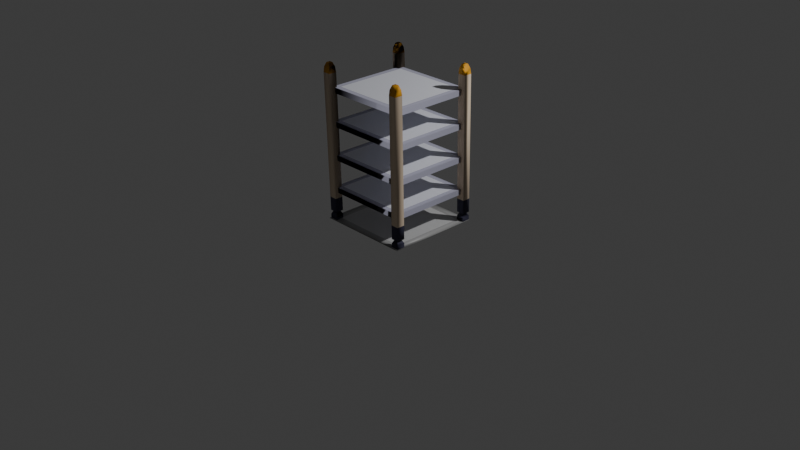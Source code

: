 # Source: Entities.blend  (saved by Blender 4.5.91; exported with 4.5.12 LTS)
import bpy
from mathutils import Matrix  # noqa: F401  (used for matrix-valued properties, if any)

bpy.ops.wm.read_factory_settings(use_empty=True)
scene = bpy.context.scene
scene.name = 'Scene'

# ---- collections
col_collection = bpy.data.collections.new('Collection'); scene.collection.children.link(col_collection)

# ---- materials (node trees are filled in below, after node groups)
mat_material_005 = bpy.data.materials.new('Material.005')
mat_material_004 = bpy.data.materials.new('Material.004')
mat_shelf___pillar = bpy.data.materials.new('Shelf - pillar')
mat_shelf___pillar.alpha_threshold = 0.0
mat_shelf___pillar.roughness = 0.5
mat_shelf___pillar.line_color = (0.0, 0.0, 0.0, 1.0)
mat_shelf___pillar_cap = bpy.data.materials.new('Shelf - pillar cap')
mat_rubber_material = bpy.data.materials.new('Rubber Material')
mat_shelf__outer = bpy.data.materials.new('Shelf- outer')
mat_shelf___main = bpy.data.materials.new('Shelf - main')

# ---- material node trees
mat_material_005.use_nodes = True; mat_material_005.node_tree.nodes.clear()
_N = mat_material_005.node_tree.nodes; _L = mat_material_005.node_tree.links
n0 = _N.new('ShaderNodeBsdfPrincipled'); n0.name = 'Principled BSDF'; n0.location = (-241, 146)
n0.inputs[0].default_value = (0.6, 0.6, 0.6, 1.0)
n0.inputs[1].default_value = 0.05
n1 = _N.new('ShaderNodeOutputMaterial'); n1.name = 'Material Output'; n1.location = (200, 100)
_L.new(n0.outputs[0], n1.inputs[0])
n1.is_active_output = True
mat_material_004.use_nodes = True; mat_material_004.node_tree.nodes.clear()
_N = mat_material_004.node_tree.nodes; _L = mat_material_004.node_tree.links
n0 = _N.new('ShaderNodeBsdfPrincipled'); n0.name = 'Principled BSDF'; n0.location = (-200, 100)
n0.inputs[0].default_value = (0.4, 0.4, 0.4, 1.0)
n0.inputs[1].default_value = 0.05
n1 = _N.new('ShaderNodeOutputMaterial'); n1.name = 'Material Output'; n1.location = (200, 100)
_L.new(n0.outputs[0], n1.inputs[0])
n1.is_active_output = True
mat_shelf___pillar.use_nodes = True; mat_shelf___pillar.node_tree.nodes.clear()
_N = mat_shelf___pillar.node_tree.nodes; _L = mat_shelf___pillar.node_tree.links
n0 = _N.new('ShaderNodeOutputMaterial'); n0.name = 'Material Output'; n0.location = (200, 100)
n1 = _N.new('ShaderNodeBsdfPrincipled'); n1.name = 'Principled BSDF'; n1.location = (-200, 100)
n1.inputs[0].default_value = (0.8, 0.645, 0.48, 1.0)
n1.inputs[1].default_value = 0.1
n1.inputs[2].default_value = 0.7
n1.inputs[3].default_value = 1.45
_L.new(n1.outputs[0], n0.inputs[0])
n0.is_active_output = True
mat_shelf___pillar_cap.use_nodes = True; mat_shelf___pillar_cap.node_tree.nodes.clear()
_N = mat_shelf___pillar_cap.node_tree.nodes; _L = mat_shelf___pillar_cap.node_tree.links
n0 = _N.new('ShaderNodeBsdfPrincipled'); n0.name = 'Principled BSDF'; n0.location = (-200, 100)
n0.inputs[0].default_value = (0.8001, 0.3788, 0.01281, 1.0)
n0.inputs[1].default_value = 0.1
n0.inputs[2].default_value = 0.7
n0.inputs[20].default_value = 0.0
n0.inputs[25].default_value = 1.0
n0.inputs[26].default_value = (1.0, 0.4196, 0.0, 1.0)
n1 = _N.new('ShaderNodeOutputMaterial'); n1.name = 'Material Output'; n1.location = (200, 100)
_L.new(n0.outputs[0], n1.inputs[0])
n1.is_active_output = True
mat_rubber_material.use_nodes = True; mat_rubber_material.node_tree.nodes.clear()
_N = mat_rubber_material.node_tree.nodes; _L = mat_rubber_material.node_tree.links
n0 = _N.new('ShaderNodeBsdfPrincipled'); n0.name = 'Principled BSDF'; n0.location = (-200, 100)
n0.inputs[0].default_value = (0.0473, 0.04694, 0.08952, 1.0)
n0.inputs[1].default_value = 0.1
n0.inputs[2].default_value = 0.8
n1 = _N.new('ShaderNodeOutputMaterial'); n1.name = 'Material Output'; n1.location = (200, 100)
_L.new(n0.outputs[0], n1.inputs[0])
n1.is_active_output = True
mat_shelf__outer.use_nodes = True; mat_shelf__outer.node_tree.nodes.clear()
_N = mat_shelf__outer.node_tree.nodes; _L = mat_shelf__outer.node_tree.links
n0 = _N.new('ShaderNodeBsdfPrincipled'); n0.name = 'Principled BSDF'; n0.location = (-200, 100)
n0.inputs[0].default_value = (0.481, 0.48, 0.6, 1.0)
n0.inputs[1].default_value = 0.1
n0.inputs[2].default_value = 0.8
n1 = _N.new('ShaderNodeOutputMaterial'); n1.name = 'Material Output'; n1.location = (200, 100)
_L.new(n0.outputs[0], n1.inputs[0])
n1.is_active_output = True
mat_shelf___main.use_nodes = True; mat_shelf___main.node_tree.nodes.clear()
_N = mat_shelf___main.node_tree.nodes; _L = mat_shelf___main.node_tree.links
n0 = _N.new('ShaderNodeBsdfPrincipled'); n0.name = 'Principled BSDF'; n0.location = (-200, 100)
n0.inputs[0].default_value = (0.81, 0.8229, 0.9, 1.0)
n0.inputs[2].default_value = 0.8
n1 = _N.new('ShaderNodeOutputMaterial'); n1.name = 'Material Output'; n1.location = (200, 100)
_L.new(n0.outputs[0], n1.inputs[0])
n1.is_active_output = True

# ---- world
world_world = bpy.data.worlds.new('World'); scene.world = world_world
world_world.use_nodes = True; world_world.node_tree.nodes.clear()
_N = world_world.node_tree.nodes; _L = world_world.node_tree.links
n0 = _N.new('ShaderNodeOutputWorld'); n0.name = 'World Output'; n0.location = (200, 100)
n1 = _N.new('ShaderNodeBackground'); n1.name = 'Background'; n1.location = (-200, 100)
n1.inputs[0].default_value = (0.05088, 0.05088, 0.05088, 1.0)
_L.new(n1.outputs[0], n0.inputs[0])
n0.is_active_output = True
world_world.color = (0.05088, 0.05088, 0.05088)
world_world.sun_shadow_jitter_overblur = 0.0

# ---- cameras
cam_camera = bpy.data.cameras.new('Camera')
cam_camera.clip_end = 100.0
cam_camera.ortho_scale = 7.314

# ---- lights
light_light = bpy.data.lights.new('Light', 'POINT')
light_light.energy = 1000.0
light_light.shadow_soft_size = 0.1

# ---- meshes
me_floor_large = bpy.data.meshes.new('floor-large')
me_floor_large.from_pydata([(1.0, 1.0, 0.0), (1.0, -1.0, 2.406e-16), (-1.0, 1.0, 0.0), (-1.0, -1.0, 2.406e-16), (0.8261, 0.8261, 0.00125), (-0.8261, 0.8261, 0.00625), (0.8261, -0.8261, 0.00625), (-0.8261, -0.8261, 0.00625)], [], [(5, 6, 4), (6, 5, 7), (4, 2, 5), (6, 0, 4), (7, 1, 6), (5, 3, 7), (4, 0, 2), (6, 1, 0), (7, 3, 1), (5, 2, 3), (2, 0, 1, 3)])
me_floor_large.polygons.foreach_set('use_smooth', [True] * 11)
me_floor_large.polygons.foreach_set('material_index', [0, 0, 1, 1, 1, 1, 1, 1, 1, 1, 1])
_uv = me_floor_large.uv_layers.new(name='UVMap')
_uv.uv.foreach_set('vector', [0.05906, 0.9409, 0.9409, 0.05906, 0.9409, 0.9409, 0.9409, 0.05906, 0.05906, 0.9409, 0.05906, 0.05906, 0.9409, 0.9409, 0.0, 1.0, 0.05906, 0.9409, 0.9409, 0.05906, 1.0, 1.0, 0.9409, 0.9409, 0.05906, 0.05906, 1.0, 0.0, 0.9409, 0.05906, 0.05906, 0.9409, 0.0, 0.0, 0.05906, 0.05906, 0.9409, 0.9409, 1.0, 1.0, 0.0, 1.0, 0.9409, 0.05906, 1.0, 0.0, 1.0, 1.0, 0.05906, 0.05906, 0.0, 0.0, 1.0, 0.0, 0.05906, 0.9409, 0.0, 1.0, 0.0, 0.0, 0.0, 1.0, 1.0, 1.0, 1.0, 0.0, 0.0, 0.0])
me_floor_large.materials.append(mat_material_005)
me_floor_large.materials.append(mat_material_004)
me_floor_large.update()
me_floor_large.normals_split_custom_set([tuple(v) for v in zip(*[iter([-0.01196, 0.01498, 0.9998, 0.01337, -0.01305, 0.9998, 0.002362, 0.005067, 1.0, 0.01337, -0.01305, 0.9998, -0.01196, 0.01498, 0.9998, -0.01347, -0.01347, 0.9998, 0.002362, 0.005067, 1.0, -0.6878, 0.7259, -0.007534, -0.01196, 0.01498, 0.9998, 0.01337, -0.01305, 0.9998, 0.6306, 0.7761, 0.003894, 0.002362, 0.005067, 1.0, -0.01347, -0.01347, 0.9998, 0.7071, -0.7071, -0.007718, 0.01337, -0.01305, 0.9998, -0.01196, 0.01498, 0.9998, -0.7071, -0.7071, -0.007718, -0.01347, -0.01347, 0.9998, 0.002362, 0.005067, 1.0, 0.6306, 0.7761, 0.003894, -0.6878, 0.7259, -0.007534, 0.01337, -0.01305, 0.9998, 0.7071, -0.7071, -0.007718, 0.6306, 0.7761, 0.003894, -0.01347, -0.01347, 0.9998, -0.7071, -0.7071, -0.007718, 0.7071, -0.7071, -0.007718, -0.01196, 0.01498, 0.9998, -0.6878, 0.7259, -0.007534, -0.7071, -0.7071, -0.007718, -0.6878, 0.7259, -0.007534, 0.6306, 0.7761, 0.003894, 0.7071, -0.7071, -0.007718, -0.7071, -0.7071, -0.007718])] * 3)])
me_scene_001 = bpy.data.meshes.new('Scene.001')
me_scene_001.from_pydata([(86.28, 275.4, -90.63), (86.28, 275.4, -77.47), (73.12, 275.4, -90.63), (76.13, 283.1, -80.55), (87.01, 15.0, 89.23), (87.01, 15.0, 74.23), (72.01, 15.0, 89.23), (72.01, 15.0, 74.23), (71.02, 15.0, -84.89), (71.02, 15.0, -69.89), (84.3, 283.1, 78.57), (86.02, 15.0, -84.89), (86.02, 15.0, -69.89), (77.12, 283.1, 78.57), (77.12, 283.1, 71.39), (87.28, 275.4, 68.49), (72.01, 7.5, 74.23), (87.01, 7.5, 74.23), (75.76, 15.0, 77.98), (83.26, 15.0, 77.98), (72.01, 0.0, 74.23), (72.01, 0.0, 89.23), (72.01, 7.5, 89.23), (87.01, 0.0, 74.23), (87.01, 7.5, 89.23), (87.01, 0.0, 89.23), (83.26, 15.0, 85.48), (75.76, 15.0, 85.48), (71.02, 7.5, -84.89), (86.02, 7.5, -84.89), (74.77, 15.0, -81.14), (82.27, 15.0, -81.14), (86.02, 7.5, -69.89), (71.02, 7.5, -69.89), (82.27, 15.0, -73.64), (74.77, 15.0, -73.64), (86.02, -5.615e-07, -69.89), (71.02, -5.615e-07, -69.89), (86.02, -5.615e-07, -84.89), (71.02, -5.615e-07, -84.89), (70.12, 120.0, -70.03), (70.12, 110.0, 70.03), (70.12, 60.0, -70.03), (70.12, 50.0, -70.03), (70.12, 170.0, 70.03), (70.12, 180.0, 70.03), (70.12, 170.0, -70.03), (70.12, 180.0, -70.03), (70.12, 240.0, 70.03), (70.12, 240.0, -70.03), (-87.28, 275.4, -91.3), (-87.28, 275.4, -78.14), (-74.11, 275.4, -91.3), (-77.12, 283.1, -81.22), (-87.01, 15.0, 89.23), (-87.01, 15.0, 74.23), (-72.01, 15.0, 89.23), (-72.01, 15.0, 74.23), (-72.01, 15.0, -85.56), (-72.01, 15.0, -70.56), (-87.28, 275.4, 68.49), (-84.3, 283.1, 78.57), (-87.01, 15.0, -85.56), (-87.01, 15.0, -70.56), (-74.11, 275.4, 81.65), (-74.11, 275.4, 68.49), (-72.01, 7.5, 74.23), (-87.01, 7.5, 74.23), (-75.76, 15.0, 77.98), (-83.26, 15.0, 77.98), (-72.01, 7.629e-06, 74.23), (-72.01, 7.629e-06, 89.23), (-72.01, 7.5, 89.23), (-87.01, 7.629e-06, 74.23), (-87.01, 7.5, 89.23), (-87.01, 7.629e-06, 89.23), (-83.26, 15.0, 85.48), (-75.76, 15.0, 85.48), (-72.01, 7.5, -85.56), (-87.01, 7.5, -85.56), (-75.76, 15.0, -81.81), (-83.26, 15.0, -81.81), (-87.01, 7.5, -70.56), (-72.01, 7.5, -70.56), (-83.26, 15.0, -74.31), (-75.76, 15.0, -74.31), (-87.01, 7.154e-06, -70.56), (-72.01, 7.154e-06, -70.56), (-87.01, 7.154e-06, -85.56), (-72.01, 7.154e-06, -85.56), (-70.12, 120.0, -70.03), (-70.12, 110.0, -70.03), (-70.12, 120.0, 70.03), (-70.12, 110.0, 70.03), (70.12, 120.0, 70.03), (70.12, 110.0, -70.03), (-70.12, 60.0, -70.03), (-70.12, 50.0, -70.03), (-70.12, 60.0, 70.03), (-70.12, 50.0, 70.03), (70.12, 60.0, 70.03), (70.12, 50.0, 70.03), (-70.12, 170.0, 70.03), (-70.12, 180.0, 70.03), (-70.12, 170.0, -70.03), (-70.12, 180.0, -70.03), (70.12, 230.0, -70.03), (70.12, 230.0, 70.03), (-70.12, 230.0, 70.03), (-70.12, 240.0, 70.03), (-70.12, 230.0, -70.03), (-70.12, 240.0, -70.03), (74.11, 275.4, 81.65), (74.11, 275.4, 68.49), (84.3, 283.1, 71.39), (87.28, 275.4, 81.65), (83.31, 283.1, -87.73), (76.13, 283.1, -87.73), (73.12, 275.4, -77.47), (83.31, 283.1, -80.55), (-77.12, 283.1, 71.39), (-77.12, 283.1, 78.57), (-84.3, 283.1, 71.39), (-87.28, 275.4, 81.65), (-84.3, 283.1, -88.4), (-77.12, 283.1, -88.4), (-74.11, 275.4, -78.14), (-84.3, 283.1, -81.22), (-87.12, 40.34, 88.59), (-72.12, 40.34, 73.59), (-72.12, 40.34, 88.59), (-87.12, 40.34, 73.59), (72.12, 40.34, 88.59), (87.12, 40.34, 73.59), (87.12, 40.34, 88.59), (72.12, 40.34, 73.59), (-72.12, 40.34, -86.2), (-72.12, 40.34, -71.2), (-87.12, 40.34, -71.2), (-87.12, 40.34, -86.2), (71.13, 40.34, -85.54), (71.13, 40.34, -70.54), (86.13, 40.34, -70.54), (86.13, 40.34, -85.54), (72.15, 265.8, -91.28), (72.15, 265.8, -76.28), (87.15, 265.8, -76.28), (87.15, 265.8, -91.28), (-73.15, 265.8, -91.94), (-73.15, 265.8, -76.94), (-88.15, 265.8, -76.94), (-88.15, 265.8, -91.94), (-88.15, 265.8, 82.84), (-73.15, 265.8, 67.84), (-73.15, 265.8, 82.84), (-88.15, 265.8, 67.84), (73.15, 265.8, 82.84), (88.15, 265.8, 67.84), (88.15, 265.8, 82.84), (73.15, 265.8, 67.84), (80.09, 120.0, -80.0), (80.09, 120.0, 80.0), (-80.09, 120.0, -80.0), (-80.09, 120.0, 80.0), (80.09, 180.0, -80.0), (-80.09, 180.0, -80.0), (80.09, 240.0, 80.0), (80.09, 240.0, -80.0), (-80.09, 240.0, 80.0), (-80.09, 240.0, -80.0), (80.09, 60.0, -80.0), (80.09, 60.0, 80.0), (-80.09, 60.0, 80.0), (-80.09, 50.0, -80.0), (-80.09, 50.0, 80.0), (80.09, 110.0, 80.0), (80.09, 110.0, -80.0), (-80.09, 110.0, -80.0), (-80.09, 110.0, 80.0), (80.09, 170.0, 80.0), (-80.09, 170.0, 80.0), (-80.09, 170.0, -80.0), (80.09, 170.0, -80.0), (80.09, 180.0, 80.0), (-80.09, 180.0, 80.0), (80.09, 230.0, 80.0), (-80.09, 230.0, 80.0), (-80.09, 230.0, -80.0), (80.09, 230.0, -80.0), (80.09, 50.0, -80.0), (-80.09, 60.0, -80.0), (80.09, 50.0, 80.0), (80.09, 120.0, -80.0), (80.09, 120.0, 80.0), (-80.09, 120.0, -80.0), (-80.09, 120.0, 80.0), (80.09, 180.0, -80.0), (-80.09, 180.0, -80.0), (80.09, 240.0, 80.0), (80.09, 240.0, -80.0), (-80.09, 240.0, 80.0), (-80.09, 240.0, -80.0), (80.09, 60.0, -80.0), (80.09, 60.0, 80.0), (-80.09, 60.0, 80.0), (-80.09, 50.0, -80.0), (-80.09, 50.0, 80.0), (80.09, 110.0, 80.0), (80.09, 110.0, -80.0), (-80.09, 110.0, -80.0), (-80.09, 110.0, 80.0), (80.09, 170.0, 80.0), (-80.09, 170.0, 80.0), (-80.09, 170.0, -80.0), (80.09, 170.0, -80.0), (80.09, 180.0, 80.0), (-80.09, 180.0, 80.0), (80.09, 230.0, 80.0), (-80.09, 230.0, 80.0), (-80.09, 230.0, -80.0), (80.09, 230.0, -80.0), (80.09, 50.0, -80.0), (-80.09, 60.0, -80.0), (80.09, 50.0, 80.0)], [], [(74, 72, 77), (61, 121, 120), (84, 85, 80), (29, 36, 38), (140, 11, 8), (135, 5, 7), (129, 57, 55), (79, 78, 89), (146, 118, 145), (126, 149, 148), (10, 14, 13), (151, 150, 51), (4, 7, 5), (34, 30, 35), (32, 35, 33), (112, 159, 156), (8, 12, 9), (44, 104, 46), (126, 148, 52), (81, 80, 78), (22, 18, 16), (134, 5, 133), (24, 19, 26), (35, 28, 33), (66, 67, 69), (67, 74, 76), (76, 77, 68), (147, 1, 146), (89, 78, 83), (70, 73, 67), (160, 175, 176), (10, 114, 14), (20, 17, 23), (39, 33, 28), (58, 59, 63), (41, 91, 95), (4, 6, 7), (164, 179, 182), (134, 4, 5), (29, 39, 28), (92, 40, 90), (84, 80, 81), (176, 162, 160), (24, 17, 19), (167, 185, 188), (112, 113, 159), (170, 173, 190), (81, 78, 79), (24, 27, 22), (75, 73, 70), (116, 3, 119), (25, 20, 23), (150, 149, 126), (158, 112, 156), (136, 58, 62), (83, 82, 86), (72, 74, 75), (16, 19, 17), (22, 20, 21), (118, 144, 145), (33, 36, 32), (54, 55, 57), (85, 83, 78), (64, 154, 153), (22, 25, 24), (164, 181, 165), (22, 27, 18), (82, 83, 85), (79, 82, 84), (128, 131, 55), (29, 34, 32), (30, 29, 28), (77, 72, 66), (67, 73, 75), (152, 154, 64), (39, 36, 37), (17, 25, 23), (99, 43, 101), (151, 51, 50), (89, 87, 86), (72, 71, 70), (26, 18, 27), (167, 187, 169), (79, 89, 88), (184, 179, 183), (35, 30, 28), (79, 88, 86), (45, 105, 103), (29, 32, 36), (107, 110, 106), (129, 55, 131), (174, 190, 173), (32, 34, 35), (169, 186, 168), (140, 143, 11), (74, 77, 76), (61, 120, 122), (165, 180, 184), (8, 11, 12), (178, 161, 163), (168, 185, 166), (66, 69, 68), (146, 1, 118), (162, 178, 163), (34, 31, 30), (100, 96, 98), (135, 133, 5), (191, 170, 171), (67, 76, 69), (13, 113, 112), (14, 15, 113), (10, 15, 114), (3, 2, 118), (13, 115, 10), (3, 1, 119), (117, 0, 2), (119, 0, 116), (121, 64, 65), (120, 65, 60), (61, 122, 60), (53, 126, 52), (121, 61, 123), (53, 127, 51), (125, 52, 50), (127, 124, 50), (124, 127, 53), (30, 35, 31), (85, 80, 81), (54, 56, 130), (152, 155, 131), (130, 56, 57), (153, 129, 131), (4, 132, 6), (158, 133, 157), (132, 7, 6), (159, 133, 135), (148, 136, 139), (63, 59, 137), (62, 63, 138), (137, 59, 58), (141, 8, 9), (11, 142, 12), (12, 141, 9), (144, 143, 140), (2, 147, 144), (145, 140, 141), (143, 146, 142), (142, 145, 141), (52, 148, 151), (138, 137, 149), (139, 138, 150), (149, 137, 136), (65, 153, 155), (123, 60, 155), (128, 130, 154), (154, 130, 129), (113, 157, 159), (115, 157, 15), (134, 156, 132), (156, 135, 132), (174, 171, 172), (76, 68, 69), (147, 0, 1), (89, 83, 87), (70, 67, 66), (160, 161, 175), (20, 16, 17), (39, 37, 33), (58, 63, 62), (164, 183, 179), (29, 38, 39), (176, 177, 162), (167, 166, 185), (170, 189, 173), (24, 26, 27), (75, 70, 71), (116, 117, 3), (25, 21, 20), (150, 126, 51), (158, 115, 112), (136, 62, 139), (83, 86, 87), (72, 75, 71), (16, 18, 19), (22, 16, 20), (118, 2, 144), (33, 37, 36), (54, 57, 56), (85, 78, 80), (64, 153, 65), (22, 21, 25), (164, 182, 181), (82, 85, 84), (79, 84, 81), (128, 55, 54), (29, 31, 34), (30, 31, 29), (77, 66, 68), (67, 75, 74), (152, 64, 123), (39, 38, 36), (17, 24, 25), (89, 86, 88), (72, 70, 66), (26, 19, 18), (167, 188, 187), (184, 180, 179), (79, 86, 82), (174, 172, 190), (169, 187, 186), (165, 181, 180), (178, 175, 161), (168, 186, 185), (162, 177, 178), (191, 189, 170), (13, 14, 113), (14, 114, 15), (10, 115, 15), (3, 117, 2), (13, 112, 115), (3, 118, 1), (117, 116, 0), (119, 1, 0), (121, 65, 120), (120, 60, 122), (61, 60, 123), (53, 52, 125), (121, 123, 64), (53, 51, 126), (125, 50, 124), (127, 50, 51), (124, 53, 125), (19, 5, 26), (26, 27, 4), (4, 27, 6), (27, 7, 18), (69, 68, 55), (55, 68, 57), (56, 76, 54), (77, 76, 56), (30, 31, 8), (8, 31, 11), (31, 12, 34), (35, 9, 30), (31, 35, 34), (84, 63, 59), (84, 59, 85), (58, 62, 81), (81, 84, 85), (80, 58, 81), (54, 130, 128), (152, 131, 128), (130, 57, 129), (153, 131, 155), (4, 134, 132), (158, 134, 133), (132, 135, 7), (159, 157, 133), (148, 139, 151), (63, 137, 138), (62, 138, 139), (137, 58, 136), (141, 140, 8), (11, 143, 142), (12, 142, 141), (144, 147, 143), (2, 0, 147), (145, 144, 140), (143, 147, 146), (142, 146, 145), (52, 151, 50), (138, 149, 150), (139, 150, 151), (149, 136, 148), (65, 155, 60), (123, 155, 152), (128, 154, 152), (154, 129, 153), (113, 15, 157), (115, 158, 157), (134, 158, 156), (156, 159, 135), (174, 191, 171), (192, 161, 160), (195, 162, 163), (197, 164, 165), (199, 166, 167), (200, 169, 168), (202, 171, 170), (203, 172, 171), (205, 174, 173), (207, 176, 175), (193, 163, 161), (194, 160, 162), (209, 178, 177), (208, 177, 176), (212, 179, 180), (213, 180, 181), (211, 182, 179), (214, 181, 182), (215, 184, 183), (216, 165, 184), (196, 183, 164), (218, 185, 186), (219, 186, 187), (217, 188, 185), (220, 187, 188), (198, 168, 166), (201, 167, 169), (210, 175, 178), (221, 173, 189), (222, 170, 190), (223, 189, 191), (204, 190, 172), (206, 191, 174), (48, 111, 109), (40, 193, 192), (90, 195, 92), (47, 197, 105), (49, 198, 199), (111, 200, 109), (42, 203, 202), (100, 204, 203), (99, 205, 97), (41, 208, 207), (94, 195, 193), (40, 194, 90), (93, 209, 91), (91, 208, 95), (44, 212, 102), (102, 213, 104), (44, 214, 211), (46, 213, 214), (103, 215, 45), (105, 216, 103), (47, 215, 196), (107, 218, 108), (108, 219, 110), (107, 220, 217), (110, 220, 106), (48, 200, 198), (49, 201, 111), (41, 210, 93), (97, 221, 43), (42, 222, 96), (101, 221, 223), (96, 204, 98), (101, 206, 99), (44, 102, 104), (41, 93, 91), (92, 94, 40), (99, 97, 43), (45, 47, 105), (107, 108, 110), (100, 42, 96), (192, 193, 161), (195, 194, 162), (197, 196, 164), (199, 198, 166), (200, 201, 169), (202, 203, 171), (203, 204, 172), (205, 206, 174), (207, 208, 176), (193, 195, 163), (194, 192, 160), (209, 210, 178), (208, 209, 177), (212, 211, 179), (213, 212, 180), (211, 214, 182), (214, 213, 181), (215, 216, 184), (216, 197, 165), (196, 215, 183), (218, 217, 185), (219, 218, 186), (217, 220, 188), (220, 219, 187), (198, 200, 168), (201, 199, 167), (210, 207, 175), (221, 205, 173), (222, 202, 170), (223, 221, 189), (204, 222, 190), (206, 223, 191), (48, 49, 111), (40, 94, 193), (90, 194, 195), (47, 196, 197), (49, 48, 198), (111, 201, 200), (42, 100, 203), (100, 98, 204), (99, 206, 205), (41, 95, 208), (94, 92, 195), (40, 192, 194), (93, 210, 209), (91, 209, 208), (44, 211, 212), (102, 212, 213), (44, 46, 214), (46, 104, 213), (103, 216, 215), (105, 197, 216), (47, 45, 215), (107, 217, 218), (108, 218, 219), (107, 106, 220), (110, 219, 220), (48, 109, 200), (49, 199, 201), (41, 207, 210), (97, 205, 221), (42, 202, 222), (101, 43, 221), (96, 222, 204), (101, 223, 206)])
me_scene_001.polygons.foreach_set('use_smooth', [True] * 420)
me_scene_001.polygons.foreach_set('material_index', [2, 1, 2, 2, 2, 2, 2, 2, 1, 1, 1, 1, 2, 2, 2, 1, 2, 4, 1, 2, 2, 2, 2, 2, 2, 2, 2, 1, 2, 2, 3, 1, 2, 2, 2, 4, 2, 3, 2, 2, 4, 2, 3, 2, 3, 1, 3, 2, 2, 2, 1, 2, 1, 1, 2, 2, 2, 2, 2, 1, 2, 2, 2, 1, 2, 3, 2, 2, 2, 2, 2, 2, 2, 2, 1, 2, 2, 4, 1, 2, 2, 2, 3, 2, 3, 2, 2, 4, 2, 4, 2, 3, 2, 3, 2, 2, 1, 3, 2, 3, 3, 2, 1, 3, 2, 4, 2, 3, 2, 1, 1, 1, 1, 1, 1, 1, 1, 1, 1, 1, 1, 1, 1, 1, 1, 1, 2, 2, 2, 0, 2, 0, 2, 0, 2, 0, 0, 2, 2, 2, 2, 2, 2, 0, 1, 0, 0, 0, 1, 0, 0, 0, 1, 1, 0, 0, 1, 1, 0, 0, 3, 2, 1, 2, 2, 3, 2, 2, 2, 3, 2, 3, 3, 3, 2, 2, 1, 2, 1, 1, 2, 2, 2, 2, 2, 1, 2, 2, 2, 1, 2, 3, 2, 2, 2, 2, 2, 2, 2, 1, 2, 2, 2, 2, 2, 3, 3, 2, 3, 3, 3, 3, 3, 3, 3, 1, 1, 1, 1, 1, 1, 1, 1, 1, 1, 1, 1, 1, 1, 1, 1, 1, 2, 2, 2, 2, 2, 2, 2, 2, 2, 2, 2, 2, 2, 2, 2, 2, 2, 2, 2, 0, 2, 0, 2, 0, 2, 0, 0, 2, 2, 2, 2, 2, 2, 0, 1, 0, 0, 0, 1, 0, 0, 0, 1, 1, 0, 0, 1, 1, 0, 0, 3, 3, 3, 3, 3, 3, 3, 3, 3, 3, 3, 3, 3, 3, 3, 3, 3, 3, 3, 3, 3, 3, 3, 3, 3, 3, 3, 3, 3, 3, 3, 3, 3, 4, 3, 3, 3, 3, 3, 3, 3, 3, 3, 3, 3, 3, 3, 3, 3, 3, 3, 3, 3, 3, 3, 3, 3, 3, 3, 3, 3, 3, 3, 3, 3, 3, 4, 4, 4, 4, 4, 4, 4, 3, 3, 3, 3, 3, 3, 3, 3, 3, 3, 3, 3, 3, 3, 3, 3, 3, 3, 3, 3, 3, 3, 3, 3, 3, 3, 3, 3, 3, 3, 3, 3, 4, 3, 3, 3, 3, 3, 3, 3, 3, 3, 3, 3, 3, 3, 3, 3, 3, 3, 3, 3, 3, 3, 3, 3, 3, 3, 3, 3, 3, 3, 3, 3, 3])
_uv = me_scene_001.uv_layers.new(name='UVMap')
_uv.uv.foreach_set('vector', [0.09375, 0.125, 0.09375, 0.125, 0.09375, 0.225, 0.3438, 0.225, 0.3438, 0.225, 0.3438, 0.225, 0.09375, 0.225, 0.09375, 0.225, 0.09375, 0.225, 0.09375, 0.125, 0.09375, 0.025, 0.09375, 0.025, 0.3438, 0.06221, 0.3438, 0.045, 0.3438, 0.045, 0.3438, 0.06221, 0.3438, 0.045, 0.3438, 0.045, 0.3438, 0.06221, 0.3438, 0.045, 0.3438, 0.045, 0.09375, 0.125, 0.09375, 0.125, 0.09375, 0.025, 0.3438, 0.2153, 0.3438, 0.2227, 0.3437, 0.2153, 0.3438, 0.2227, 0.3438, 0.2153, 0.3438, 0.2153, 0.3438, 0.225, 0.3438, 0.225, 0.3438, 0.225, 0.3438, 0.2153, 0.3438, 0.2153, 0.3438, 0.2227, 0.3438, 0.045, 0.3438, 0.045, 0.3438, 0.045, 0.09375, 0.225, 0.09375, 0.225, 0.09375, 0.225, 0.09375, 0.125, 0.09375, 0.225, 0.09375, 0.125, 0.3438, 0.2227, 0.3437, 0.2153, 0.3438, 0.2153, 0.3438, 0.045, 0.3438, 0.045, 0.3438, 0.045, 0.0, 0.0, 0.0, 0.0, 0.0, 0.0, 0.3438, 0.2227, 0.3438, 0.2153, 0.3438, 0.2227, 0.09375, 0.225, 0.09375, 0.225, 0.09375, 0.125, 0.09375, 0.125, 0.09375, 0.225, 0.09375, 0.125, 0.3438, 0.06221, 0.3438, 0.045, 0.3437, 0.06221, 0.09375, 0.125, 0.09375, 0.225, 0.09375, 0.225, 0.09375, 0.225, 0.09375, 0.125, 0.09375, 0.125, 0.09375, 0.125, 0.09375, 0.125, 0.09375, 0.225, 0.09375, 0.125, 0.09375, 0.125, 0.09375, 0.225, 0.09375, 0.225, 0.09375, 0.225, 0.09375, 0.225, 0.3438, 0.2153, 0.3438, 0.2227, 0.3438, 0.2153, 0.09375, 0.025, 0.09375, 0.125, 0.09375, 0.125, 0.09375, 0.025, 0.09375, 0.025, 0.09375, 0.125, 0.0, 0.0, 0.0, 0.0, 0.0, 0.0, 0.3438, 0.225, 0.3438, 0.225, 0.3438, 0.225, 0.09375, 0.025, 0.09375, 0.125, 0.09375, 0.025, 0.09375, 0.025, 0.09375, 0.125, 0.09375, 0.125, 0.3438, 0.045, 0.3438, 0.045, 0.3438, 0.045, 0.0, 0.0, 0.0, 0.0, 0.0, 0.0, 0.3438, 0.045, 0.3438, 0.045, 0.3438, 0.045, 0.0, 0.0, 0.0, 0.0, 0.0, 0.0, 0.3438, 0.06221, 0.3438, 0.045, 0.3438, 0.045, 0.09375, 0.125, 0.09375, 0.025, 0.09375, 0.125, 0.0, 0.0, 0.0, 0.0, 0.0, 0.0, 0.09375, 0.225, 0.09375, 0.225, 0.09375, 0.225, 0.0, 0.0, 0.0, 0.0, 0.0, 0.0, 0.09375, 0.125, 0.09375, 0.125, 0.09375, 0.225, 0.0, 0.0, 0.0, 0.0, 0.0, 0.0, 0.3438, 0.2227, 0.3438, 0.2227, 0.3437, 0.2153, 0.0, 0.0, 0.0, 0.0, 0.0, 0.0, 0.09375, 0.225, 0.09375, 0.125, 0.09375, 0.125, 0.09375, 0.125, 0.09375, 0.225, 0.09375, 0.125, 0.09375, 0.025, 0.09375, 0.025, 0.09375, 0.025, 0.3438, 0.225, 0.3438, 0.225, 0.3438, 0.225, 0.09375, 0.025, 0.09375, 0.025, 0.09375, 0.025, 0.3438, 0.2153, 0.3438, 0.2153, 0.3438, 0.2227, 0.3438, 0.2153, 0.3438, 0.2227, 0.3438, 0.2153, 0.3438, 0.06221, 0.3438, 0.045, 0.3438, 0.045, 0.09375, 0.125, 0.09375, 0.125, 0.09375, 0.025, 0.09375, 0.125, 0.09375, 0.125, 0.09375, 0.025, 0.09375, 0.125, 0.09375, 0.225, 0.09375, 0.125, 0.09375, 0.125, 0.09375, 0.025, 0.09375, 0.025, 0.3438, 0.2227, 0.3438, 0.2153, 0.3437, 0.2153, 0.09375, 0.125, 0.09375, 0.025, 0.09375, 0.125, 0.3438, 0.045, 0.3438, 0.045, 0.3438, 0.045, 0.09375, 0.225, 0.09375, 0.125, 0.09375, 0.125, 0.3437, 0.2227, 0.3437, 0.2153, 0.3438, 0.2153, 0.09375, 0.125, 0.09375, 0.025, 0.09375, 0.125, 0.0, 0.0, 0.0, 0.0, 0.0, 0.0, 0.09375, 0.125, 0.09375, 0.225, 0.09375, 0.225, 0.09375, 0.125, 0.09375, 0.125, 0.09375, 0.225, 0.09375, 0.125, 0.09375, 0.125, 0.09375, 0.225, 0.3438, 0.06221, 0.3438, 0.06221, 0.3438, 0.045, 0.09375, 0.125, 0.09375, 0.225, 0.09375, 0.125, 0.09375, 0.225, 0.09375, 0.125, 0.09375, 0.125, 0.09375, 0.225, 0.09375, 0.125, 0.09375, 0.125, 0.09375, 0.125, 0.09375, 0.025, 0.09375, 0.025, 0.3438, 0.2153, 0.3437, 0.2153, 0.3437, 0.2227, 0.09375, 0.025, 0.09375, 0.025, 0.09375, 0.025, 0.09375, 0.125, 0.09375, 0.025, 0.09375, 0.025, 0.0, 0.0, 0.0, 0.0, 0.0, 0.0, 0.3438, 0.2153, 0.3438, 0.2227, 0.3438, 0.2227, 0.09375, 0.025, 0.09375, 0.025, 0.09375, 0.025, 0.09375, 0.125, 0.09375, 0.025, 0.09375, 0.025, 0.09375, 0.225, 0.09375, 0.225, 0.09375, 0.225, 0.0, 0.0, 0.0, 0.0, 0.0, 0.0, 0.09375, 0.125, 0.09375, 0.025, 0.09375, 0.025, 0.0, 0.0, 0.0, 0.0, 0.0, 0.0, 0.09375, 0.225, 0.09375, 0.225, 0.09375, 0.125, 0.09375, 0.125, 0.09375, 0.025, 0.09375, 0.025, 0.0, 0.0, 0.0, 0.0, 0.0, 0.0, 0.09375, 0.125, 0.09375, 0.125, 0.09375, 0.025, 0.0, 0.0, 0.0, 0.0, 0.0, 0.0, 0.3438, 0.06221, 0.3438, 0.045, 0.3438, 0.06221, 0.0, 0.0, 0.0, 0.0, 0.0, 0.0, 0.09375, 0.125, 0.09375, 0.225, 0.09375, 0.225, 0.0, 0.0, 0.0, 0.0, 0.0, 0.0, 0.3438, 0.06221, 0.3438, 0.06221, 0.3438, 0.045, 0.09375, 0.125, 0.09375, 0.225, 0.09375, 0.225, 0.3438, 0.225, 0.3438, 0.225, 0.3438, 0.225, 0.0, 0.0, 0.0, 0.0, 0.0, 0.0, 0.3438, 0.045, 0.3438, 0.045, 0.3438, 0.045, 0.0, 0.0, 0.0, 0.0, 0.0, 0.0, 0.0, 0.0, 0.0, 0.0, 0.0, 0.0, 0.09375, 0.125, 0.09375, 0.225, 0.09375, 0.225, 0.3438, 0.2153, 0.3438, 0.2227, 0.3438, 0.2227, 0.0, 0.0, 0.0, 0.0, 0.0, 0.0, 0.09375, 0.225, 0.09375, 0.225, 0.09375, 0.225, 0.0, 0.0, 0.0, 0.0, 0.0, 0.0, 0.3438, 0.06221, 0.3437, 0.06221, 0.3438, 0.045, 0.0, 0.0, 0.0, 0.0, 0.0, 0.0, 0.09375, 0.125, 0.09375, 0.225, 0.09375, 0.225, 0.3438, 0.225, 0.3438, 0.2227, 0.3438, 0.2227, 0.3438, 0.225, 0.3438, 0.2227, 0.3438, 0.2227, 0.3438, 0.225, 0.3438, 0.2227, 0.3438, 0.225, 0.3438, 0.225, 0.3438, 0.2227, 0.3438, 0.2227, 0.3438, 0.225, 0.3438, 0.2227, 0.3438, 0.225, 0.3438, 0.225, 0.3438, 0.2227, 0.3438, 0.225, 0.3438, 0.225, 0.3438, 0.2227, 0.3438, 0.2227, 0.3438, 0.225, 0.3438, 0.2227, 0.3438, 0.225, 0.3438, 0.225, 0.3437, 0.2227, 0.3438, 0.2227, 0.3438, 0.225, 0.3438, 0.2227, 0.3438, 0.2227, 0.3438, 0.225, 0.3438, 0.225, 0.3438, 0.2227, 0.3438, 0.225, 0.3438, 0.2227, 0.3438, 0.2227, 0.3438, 0.225, 0.3438, 0.225, 0.3438, 0.2227, 0.3438, 0.225, 0.3437, 0.225, 0.3438, 0.2227, 0.3437, 0.225, 0.3438, 0.2227, 0.3438, 0.2227, 0.3437, 0.225, 0.3437, 0.225, 0.3438, 0.2227, 0.3437, 0.225, 0.3437, 0.225, 0.3438, 0.225, 0.0, 0.0, 0.09375, 0.225, 0.0, 0.0, 0.09375, 0.225, 0.09375, 0.225, 0.09375, 0.225, 0.3438, 0.045, 0.3438, 0.045, 0.3438, 0.06221, 0.3438, 0.2153, 0.3438, 0.2153, 0.3438, 0.06221, 0.3438, 0.06221, 0.3438, 0.045, 0.3438, 0.045, 0.3438, 0.2153, 0.3438, 0.06221, 0.3438, 0.06221, 0.3438, 0.045, 0.3438, 0.06221, 0.3438, 0.045, 0.3438, 0.2153, 0.3437, 0.06221, 0.3438, 0.2153, 0.3438, 0.06221, 0.3438, 0.045, 0.3438, 0.045, 0.3437, 0.2153, 0.3437, 0.06221, 0.3438, 0.06221, 0.3438, 0.2153, 0.3438, 0.06221, 0.3437, 0.06221, 0.3438, 0.045, 0.3438, 0.045, 0.3438, 0.06221, 0.3438, 0.045, 0.3438, 0.045, 0.3437, 0.06221, 0.3438, 0.06221, 0.3438, 0.045, 0.3438, 0.045, 0.3438, 0.06221, 0.3438, 0.045, 0.3438, 0.045, 0.3438, 0.045, 0.3438, 0.06221, 0.3438, 0.045, 0.3438, 0.045, 0.3438, 0.06221, 0.3438, 0.045, 0.3438, 0.2153, 0.3438, 0.06221, 0.3438, 0.06221, 0.3438, 0.2227, 0.3438, 0.2153, 0.3438, 0.2153, 0.3437, 0.2153, 0.3438, 0.06221, 0.3438, 0.06221, 0.3438, 0.06221, 0.3438, 0.2153, 0.3438, 0.06221, 0.3438, 0.06221, 0.3437, 0.2153, 0.3438, 0.06221, 0.3438, 0.2227, 0.3438, 0.2153, 0.3438, 0.2153, 0.3437, 0.06221, 0.3438, 0.06221, 0.3438, 0.2153, 0.3437, 0.06221, 0.3437, 0.06221, 0.3438, 0.2153, 0.3438, 0.2153, 0.3438, 0.06221, 0.3438, 0.06221, 0.3438, 0.2227, 0.3438, 0.2153, 0.3438, 0.2153, 0.3438, 0.2227, 0.3438, 0.2227, 0.3438, 0.2153, 0.3438, 0.06221, 0.3438, 0.06221, 0.3437, 0.2153, 0.3437, 0.2153, 0.3438, 0.06221, 0.3438, 0.06221, 0.3438, 0.2227, 0.3438, 0.2153, 0.3437, 0.2153, 0.3438, 0.2227, 0.3438, 0.2153, 0.3438, 0.2227, 0.3438, 0.06221, 0.3438, 0.2153, 0.3438, 0.06221, 0.3438, 0.2153, 0.3438, 0.06221, 0.3438, 0.06221, 0.0, 0.0, 0.0, 0.0, 0.0, 0.0, 0.09375, 0.225, 0.09375, 0.225, 0.09375, 0.225, 0.3438, 0.2153, 0.3438, 0.2227, 0.3438, 0.2227, 0.09375, 0.025, 0.09375, 0.125, 0.09375, 0.025, 0.09375, 0.025, 0.09375, 0.125, 0.09375, 0.125, 0.0, 0.0, 0.0, 0.0, 0.0, 0.0, 0.09375, 0.025, 0.09375, 0.125, 0.09375, 0.125, 0.09375, 0.025, 0.09375, 0.025, 0.09375, 0.125, 0.3438, 0.045, 0.3438, 0.045, 0.3438, 0.045, 0.0, 0.0, 0.0, 0.0, 0.0, 0.0, 0.09375, 0.125, 0.09375, 0.025, 0.09375, 0.025, 0.0, 0.0, 0.0, 0.0, 0.0, 0.0, 0.0, 0.0, 0.0, 0.0, 0.0, 0.0, 0.0, 0.0, 0.0, 0.0, 0.0, 0.0, 0.09375, 0.125, 0.09375, 0.225, 0.09375, 0.225, 0.09375, 0.025, 0.09375, 0.025, 0.09375, 0.025, 0.3438, 0.225, 0.3438, 0.225, 0.3438, 0.225, 0.09375, 0.025, 0.09375, 0.025, 0.09375, 0.025, 0.3438, 0.2153, 0.3438, 0.2227, 0.3438, 0.2227, 0.3438, 0.2153, 0.3438, 0.2227, 0.3438, 0.2227, 0.3438, 0.06221, 0.3438, 0.045, 0.3437, 0.06221, 0.09375, 0.125, 0.09375, 0.025, 0.09375, 0.025, 0.09375, 0.125, 0.09375, 0.025, 0.09375, 0.025, 0.09375, 0.125, 0.09375, 0.225, 0.09375, 0.225, 0.09375, 0.125, 0.09375, 0.125, 0.09375, 0.025, 0.3438, 0.2227, 0.3438, 0.2227, 0.3438, 0.2153, 0.09375, 0.125, 0.09375, 0.025, 0.09375, 0.025, 0.3438, 0.045, 0.3438, 0.045, 0.3438, 0.045, 0.09375, 0.225, 0.09375, 0.125, 0.09375, 0.225, 0.3437, 0.2227, 0.3438, 0.2153, 0.3438, 0.2227, 0.09375, 0.125, 0.09375, 0.025, 0.09375, 0.025, 0.0, 0.0, 0.0, 0.0, 0.0, 0.0, 0.09375, 0.125, 0.09375, 0.225, 0.09375, 0.225, 0.09375, 0.125, 0.09375, 0.225, 0.09375, 0.225, 0.3438, 0.06221, 0.3438, 0.045, 0.3438, 0.045, 0.09375, 0.125, 0.09375, 0.225, 0.09375, 0.225, 0.09375, 0.225, 0.09375, 0.225, 0.09375, 0.125, 0.09375, 0.225, 0.09375, 0.125, 0.09375, 0.225, 0.09375, 0.125, 0.09375, 0.025, 0.09375, 0.125, 0.3438, 0.2153, 0.3437, 0.2227, 0.3438, 0.2227, 0.09375, 0.025, 0.09375, 0.025, 0.09375, 0.025, 0.09375, 0.125, 0.09375, 0.125, 0.09375, 0.025, 0.09375, 0.025, 0.09375, 0.025, 0.09375, 0.025, 0.09375, 0.125, 0.09375, 0.025, 0.09375, 0.125, 0.09375, 0.225, 0.09375, 0.225, 0.09375, 0.225, 0.0, 0.0, 0.0, 0.0, 0.0, 0.0, 0.0, 0.0, 0.0, 0.0, 0.0, 0.0, 0.09375, 0.125, 0.09375, 0.025, 0.09375, 0.125, 0.0, 0.0, 0.0, 0.0, 0.0, 0.0, 0.0, 0.0, 0.0, 0.0, 0.0, 0.0, 0.0, 0.0, 0.0, 0.0, 0.0, 0.0, 0.0, 0.0, 0.0, 0.0, 0.0, 0.0, 0.0, 0.0, 0.0, 0.0, 0.0, 0.0, 0.0, 0.0, 0.0, 0.0, 0.0, 0.0, 0.0, 0.0, 0.0, 0.0, 0.0, 0.0, 0.3438, 0.225, 0.3438, 0.225, 0.3438, 0.2227, 0.3438, 0.225, 0.3438, 0.225, 0.3438, 0.2227, 0.3438, 0.225, 0.3438, 0.2227, 0.3438, 0.2227, 0.3438, 0.225, 0.3438, 0.225, 0.3438, 0.2227, 0.3438, 0.225, 0.3438, 0.2227, 0.3438, 0.2227, 0.3438, 0.225, 0.3438, 0.2227, 0.3438, 0.2227, 0.3438, 0.225, 0.3438, 0.225, 0.3438, 0.2227, 0.3438, 0.225, 0.3438, 0.2227, 0.3438, 0.2227, 0.3438, 0.225, 0.3438, 0.2227, 0.3438, 0.225, 0.3438, 0.225, 0.3438, 0.2227, 0.3438, 0.225, 0.3438, 0.225, 0.3438, 0.2227, 0.3438, 0.2227, 0.3438, 0.225, 0.3438, 0.2227, 0.3437, 0.225, 0.3438, 0.225, 0.3438, 0.2227, 0.3437, 0.2227, 0.3438, 0.225, 0.3438, 0.2227, 0.3438, 0.2227, 0.3437, 0.225, 0.3438, 0.2227, 0.3437, 0.225, 0.3437, 0.225, 0.3438, 0.2227, 0.3438, 0.2227, 0.3437, 0.225, 0.3438, 0.225, 0.3437, 0.225, 0.09375, 0.225, 0.0, 0.0, 0.0, 0.0, 0.0, 0.0, 0.0, 0.0, 0.3438, 0.045, 0.3438, 0.045, 0.0, 0.0, 0.3438, 0.045, 0.0, 0.0, 0.0, 0.0, 0.09375, 0.225, 0.09375, 0.225, 0.09375, 0.225, 0.3438, 0.045, 0.3438, 0.045, 0.09375, 0.225, 0.3438, 0.045, 0.3438, 0.045, 0.09375, 0.225, 0.3438, 0.045, 0.09375, 0.225, 0.09375, 0.225, 0.3438, 0.045, 0.0, 0.0, 0.0, 0.0, 0.3438, 0.045, 0.3438, 0.045, 0.0, 0.0, 0.3438, 0.045, 0.0, 0.0, 0.0, 0.0, 0.09375, 0.225, 0.09375, 0.225, 0.0, 0.0, 0.0, 0.0, 0.0, 0.0, 0.09375, 0.225, 0.09375, 0.225, 0.09375, 0.225, 0.3438, 0.045, 0.3438, 0.045, 0.09375, 0.225, 0.3438, 0.045, 0.09375, 0.225, 0.3438, 0.045, 0.3438, 0.045, 0.09375, 0.225, 0.09375, 0.225, 0.09375, 0.225, 0.09375, 0.225, 0.09375, 0.225, 0.3438, 0.045, 0.09375, 0.225, 0.3438, 0.045, 0.3438, 0.06221, 0.3438, 0.06221, 0.3438, 0.2153, 0.3438, 0.06221, 0.3438, 0.06221, 0.3438, 0.06221, 0.3438, 0.045, 0.3438, 0.06221, 0.3438, 0.2153, 0.3438, 0.06221, 0.3438, 0.2153, 0.3438, 0.045, 0.3438, 0.06221, 0.3438, 0.06221, 0.3438, 0.2153, 0.3438, 0.06221, 0.3437, 0.06221, 0.3438, 0.06221, 0.3438, 0.06221, 0.3438, 0.045, 0.3437, 0.2153, 0.3438, 0.2153, 0.3437, 0.06221, 0.3438, 0.2153, 0.3437, 0.06221, 0.3438, 0.2153, 0.3438, 0.045, 0.3438, 0.06221, 0.3437, 0.06221, 0.3438, 0.045, 0.3437, 0.06221, 0.3437, 0.06221, 0.3438, 0.06221, 0.3438, 0.045, 0.3438, 0.06221, 0.3438, 0.06221, 0.3438, 0.06221, 0.3438, 0.045, 0.3438, 0.045, 0.3438, 0.06221, 0.3438, 0.06221, 0.3438, 0.045, 0.3438, 0.06221, 0.3438, 0.06221, 0.3438, 0.2153, 0.3438, 0.2153, 0.3438, 0.06221, 0.3438, 0.2227, 0.3438, 0.2227, 0.3438, 0.2153, 0.3437, 0.2153, 0.3438, 0.2153, 0.3438, 0.06221, 0.3438, 0.06221, 0.3438, 0.2153, 0.3438, 0.2153, 0.3438, 0.06221, 0.3438, 0.2153, 0.3437, 0.2153, 0.3438, 0.2227, 0.3438, 0.2153, 0.3438, 0.2227, 0.3437, 0.06221, 0.3438, 0.2153, 0.3438, 0.2153, 0.3437, 0.06221, 0.3438, 0.2153, 0.3438, 0.2153, 0.3438, 0.2153, 0.3438, 0.06221, 0.3438, 0.2153, 0.3438, 0.2227, 0.3438, 0.2153, 0.3438, 0.2227, 0.3438, 0.2227, 0.3438, 0.2153, 0.3438, 0.2153, 0.3438, 0.06221, 0.3437, 0.2153, 0.3438, 0.2153, 0.3437, 0.2153, 0.3438, 0.06221, 0.3438, 0.2153, 0.3438, 0.2227, 0.3438, 0.2227, 0.3438, 0.2153, 0.3438, 0.2227, 0.3438, 0.2153, 0.3438, 0.2153, 0.3438, 0.06221, 0.3438, 0.2153, 0.3438, 0.2153, 0.3438, 0.2153, 0.3437, 0.2153, 0.3438, 0.06221, 0.0, 0.0, 0.0, 0.0, 0.0, 0.0, 0.0, 0.0, 0.0, 0.0, 0.0, 0.0, 0.0, 0.0, 0.0, 0.0, 0.0, 0.0, 0.0, 0.0, 0.0, 0.0, 0.0, 0.0, 0.0, 0.0, 0.0, 0.0, 0.0, 0.0, 0.0, 0.0, 0.0, 0.0, 0.0, 0.0, 0.0, 0.0, 0.0, 0.0, 0.0, 0.0, 0.0, 0.0, 0.0, 0.0, 0.0, 0.0, 0.0, 0.0, 0.0, 0.0, 0.0, 0.0, 0.0, 0.0, 0.0, 0.0, 0.0, 0.0, 0.0, 0.0, 0.0, 0.0, 0.0, 0.0, 0.0, 0.0, 0.0, 0.0, 0.0, 0.0, 0.0, 0.0, 0.0, 0.0, 0.0, 0.0, 0.0, 0.0, 0.0, 0.0, 0.0, 0.0, 0.0, 0.0, 0.0, 0.0, 0.0, 0.0, 0.0, 0.0, 0.0, 0.0, 0.0, 0.0, 0.0, 0.0, 0.0, 0.0, 0.0, 0.0, 0.0, 0.0, 0.0, 0.0, 0.0, 0.0, 0.0, 0.0, 0.0, 0.0, 0.0, 0.0, 0.0, 0.0, 0.0, 0.0, 0.0, 0.0, 0.0, 0.0, 0.0, 0.0, 0.0, 0.0, 0.0, 0.0, 0.0, 0.0, 0.0, 0.0, 0.0, 0.0, 0.0, 0.0, 0.0, 0.0, 0.0, 0.0, 0.0, 0.0, 0.0, 0.0, 0.0, 0.0, 0.0, 0.0, 0.0, 0.0, 0.0, 0.0, 0.0, 0.0, 0.0, 0.0, 0.0, 0.0, 0.0, 0.0, 0.0, 0.0, 0.0, 0.0, 0.0, 0.0, 0.0, 0.0, 0.0, 0.0, 0.0, 0.0, 0.0, 0.0, 0.0, 0.0, 0.0, 0.0, 0.0, 0.0, 0.0, 0.0, 0.0, 0.0, 0.0, 0.0, 0.0, 0.0, 0.0, 0.0, 0.0, 0.0, 0.0, 0.0, 0.0, 0.0, 0.0, 0.0, 0.0, 0.0, 0.0, 0.0, 0.0, 0.0, 0.0, 0.0, 0.0, 0.0, 0.0, 0.0, 0.0, 0.0, 0.0, 0.0, 0.0, 0.0, 0.0, 0.0, 0.0, 0.0, 0.0, 0.0, 0.0, 0.0, 0.0, 0.0, 0.0, 0.0, 0.0, 0.0, 0.0, 0.0, 0.0, 0.0, 0.0, 0.0, 0.0, 0.0, 0.0, 0.0, 0.0, 0.0, 0.0, 0.0, 0.0, 0.0, 0.0, 0.0, 0.0, 0.0, 0.0, 0.0, 0.0, 0.0, 0.0, 0.0, 0.0, 0.0, 0.0, 0.0, 0.0, 0.0, 0.0, 0.0, 0.0, 0.0, 0.0, 0.0, 0.0, 0.0, 0.0, 0.0, 0.0, 0.0, 0.0, 0.0, 0.0, 0.0, 0.0, 0.0, 0.0, 0.0, 0.0, 0.0, 0.0, 0.0, 0.0, 0.0, 0.0, 0.0, 0.0, 0.0, 0.0, 0.0, 0.0, 0.0, 0.0, 0.0, 0.0, 0.0, 0.0, 0.0, 0.0, 0.0, 0.0, 0.0, 0.0, 0.0, 0.0, 0.0, 0.0, 0.0, 0.0, 0.0, 0.0, 0.0, 0.0, 0.0, 0.0, 0.0, 0.0, 0.0, 0.0, 0.0, 0.0, 0.0, 0.0, 0.0, 0.0, 0.0, 0.0, 0.0, 0.0, 0.0, 0.0, 0.0, 0.0, 0.0, 0.0, 0.0, 0.0, 0.0, 0.0, 0.0, 0.0, 0.0, 0.0, 0.0, 0.0, 0.0, 0.0, 0.0, 0.0, 0.0, 0.0, 0.0, 0.0, 0.0, 0.0, 0.0, 0.0, 0.0, 0.0, 0.0, 0.0, 0.0, 0.0, 0.0, 0.0, 0.0, 0.0, 0.0, 0.0, 0.0, 0.0, 0.0, 0.0, 0.0, 0.0, 0.0, 0.0, 0.0, 0.0, 0.0, 0.0, 0.0, 0.0, 0.0, 0.0, 0.0, 0.0, 0.0, 0.0, 0.0, 0.0, 0.0, 0.0, 0.0, 0.0, 0.0, 0.0, 0.0, 0.0, 0.0, 0.0, 0.0, 0.0, 0.0, 0.0, 0.0, 0.0, 0.0, 0.0, 0.0, 0.0, 0.0, 0.0, 0.0, 0.0, 0.0, 0.0, 0.0, 0.0, 0.0, 0.0, 0.0, 0.0, 0.0, 0.0, 0.0, 0.0, 0.0, 0.0, 0.0, 0.0, 0.0, 0.0, 0.0, 0.0, 0.0, 0.0, 0.0, 0.0, 0.0, 0.0, 0.0, 0.0, 0.0, 0.0, 0.0, 0.0, 0.0, 0.0, 0.0, 0.0, 0.0, 0.0, 0.0, 0.0, 0.0, 0.0, 0.0, 0.0, 0.0, 0.0, 0.0, 0.0, 0.0, 0.0, 0.0, 0.0, 0.0, 0.0, 0.0, 0.0, 0.0, 0.0, 0.0, 0.0, 0.0, 0.0, 0.0, 0.0, 0.0, 0.0, 0.0, 0.0, 0.0, 0.0, 0.0, 0.0, 0.0, 0.0, 0.0, 0.0, 0.0, 0.0, 0.0, 0.0, 0.0, 0.0, 0.0, 0.0, 0.0, 0.0, 0.0, 0.0, 0.0, 0.0, 0.0, 0.0, 0.0, 0.0, 0.0, 0.0, 0.0, 0.0, 0.0, 0.0, 0.0, 0.0, 0.0, 0.0, 0.0, 0.0, 0.0, 0.0, 0.0, 0.0, 0.0, 0.0, 0.0, 0.0, 0.0, 0.0, 0.0, 0.0, 0.0, 0.0, 0.0, 0.0, 0.0, 0.0, 0.0, 0.0, 0.0, 0.0, 0.0, 0.0, 0.0, 0.0, 0.0, 0.0, 0.0, 0.0, 0.0, 0.0, 0.0, 0.0, 0.0, 0.0, 0.0, 0.0, 0.0, 0.0, 0.0, 0.0, 0.0, 0.0, 0.0, 0.0, 0.0, 0.0, 0.0, 0.0, 0.0, 0.0, 0.0, 0.0, 0.0, 0.0, 0.0, 0.0, 0.0, 0.0, 0.0, 0.0, 0.0, 0.0, 0.0, 0.0, 0.0, 0.0, 0.0, 0.0, 0.0, 0.0, 0.0, 0.0, 0.0, 0.0, 0.0, 0.0, 0.0, 0.0, 0.0, 0.0, 0.0, 0.0, 0.0, 0.0, 0.0, 0.0, 0.0, 0.0, 0.0, 0.0, 0.0, 0.0, 0.0, 0.0, 0.0, 0.0, 0.0, 0.0, 0.0, 0.0, 0.0, 0.0, 0.0, 0.0, 0.0, 0.0, 0.0, 0.0, 0.0, 0.0, 0.0, 0.0, 0.0, 0.0, 0.0, 0.0, 0.0, 0.0, 0.0, 0.0, 0.0, 0.0, 0.0, 0.0, 0.0, 0.0, 0.0, 0.0, 0.0, 0.0, 0.0, 0.0, 0.0, 0.0, 0.0, 0.0, 0.0, 0.0, 0.0, 0.0, 0.0, 0.0, 0.0, 0.0, 0.0, 0.0, 0.0, 0.0, 0.0, 0.0, 0.0, 0.0, 0.0, 0.0, 0.0, 0.0, 0.0, 0.0, 0.0, 0.0, 0.0, 0.0, 0.0, 0.0, 0.0, 0.0, 0.0, 0.0, 0.0, 0.0, 0.0, 0.0, 0.0, 0.0, 0.0, 0.0, 0.0, 0.0, 0.0, 0.0, 0.0, 0.0, 0.0, 0.0, 0.0, 0.0, 0.0, 0.0, 0.0, 0.0, 0.0, 0.0, 0.0, 0.0, 0.0, 0.0, 0.0, 0.0, 0.0, 0.0, 0.0, 0.0, 0.0, 0.0, 0.0, 0.0, 0.0, 0.0, 0.0, 0.0, 0.0, 0.0, 0.0, 0.0, 0.0, 0.0, 0.0, 0.0, 0.0, 0.0, 0.0, 0.0, 0.0, 0.0, 0.0, 0.0, 0.0, 0.0, 0.0, 0.0, 0.0, 0.0, 0.0, 0.0, 0.0, 0.0, 0.0, 0.0, 0.0, 0.0, 0.0, 0.0, 0.0, 0.0, 0.0, 0.0, 0.0, 0.0, 0.0, 0.0, 0.0, 0.0, 0.0, 0.0, 0.0, 0.0, 0.0, 0.0, 0.0, 0.0, 0.0, 0.0, 0.0, 0.0, 0.0, 0.0, 0.0, 0.0, 0.0, 0.0, 0.0, 0.0, 0.0, 0.0, 0.0, 0.0, 0.0, 0.0, 0.0, 0.0, 0.0, 0.0, 0.0, 0.0, 0.0, 0.0, 0.0, 0.0, 0.0, 0.0, 0.0, 0.0, 0.0, 0.0, 0.0, 0.0, 0.0, 0.0, 0.0, 0.0, 0.0])
me_scene_001.materials.append(mat_shelf___pillar)
me_scene_001.materials.append(mat_shelf___pillar_cap)
me_scene_001.materials.append(mat_rubber_material)
me_scene_001.materials.append(mat_shelf__outer)
me_scene_001.materials.append(mat_shelf___main)
me_scene_001.update()
me_scene_001.normals_split_custom_set([tuple(v) for v in zip(*[iter([0.4461, 0.8923, 0.06935, -0.1747, 0.8643, -0.4716, 0.4248, 0.7994, 0.4248, -0.4259, -0.04449, -0.9037, 0.1916, -0.01106, -0.9814, 0.03767, -0.5944, 0.8033, 0.4248, 0.7994, -0.4249, -0.4249, 0.7994, -0.4248, -0.5228, 0.8266, 0.2084, 0.9308, -0.2783, -0.2368, 0.7062, -0.04959, 0.7063, 0.7054, -0.7055, -0.06878, -0.5654, -0.2781, -0.7765, 0.5773, -0.5852, -0.5695, -0.5801, -0.5828, -0.5691, -0.002038, -0.02097, -0.9998, -0.09693, -0.7133, -0.6942, -0.7016, -0.09253, -0.7066, 0.9842, 0.1638, 0.06731, -0.3735, -0.6384, -0.673, 0.05009, 0.3964, -0.9167, 0.8523, 0.08113, -0.5168, -0.7489, 0.05526, -0.6603, 0.8553, 0.4836, -0.186, 0.4373, -0.3629, 0.8228, -0.1737, -0.5636, 0.8076, 0.1882, 0.12, 0.9748, -0.9632, -0.2486, -0.1028, -0.6898, -0.03611, -0.7231, 0.286, -0.8766, -0.3871, 0.4916, 0.8468, -0.2033, -0.7848, -0.006203, -0.6197, 0.02332, 0.999, 0.0393, -0.8752, 0.4354, -0.2109, 0.6339, -0.2569, -0.7295, 0.5818, -0.8133, 0.003926, 0.5746, -0.5718, 0.5856, -0.7016, -0.09253, -0.7066, -0.09693, -0.7133, -0.6942, 0.4249, 0.7994, 0.4248, -0.7743, 0.6115, -0.1627, -0.4248, 0.7994, 0.4249, 0.9877, 0.1562, 0.008033, -0.4249, 0.7993, 0.4249, -0.7589, 0.6498, 0.0414, -0.6521, -0.3499, 0.6725, 0.03584, 0.08363, -0.9959, -0.9485, 0.139, 0.2846, -0.5801, -0.5828, -0.5691, 0.07985, -0.6964, 0.7132, -0.6981, -0.6884, -0.1966, 0.0, -1.0, -9.103e-07, 0.0, -1.0, 6.551e-07, 0.0, -1.0, 9.103e-07, -0.9632, -0.2486, -0.1028, 0.286, -0.8766, -0.3871, -0.7767, -0.1339, -0.6155, -0.7067, 0.03598, -0.7066, 0.408, -0.0772, -0.9097, -0.7489, 0.05526, -0.6603, -0.9598, 0.2805, -0.01326, -0.23, 0.5669, -0.791, -0.9981, -0.00421, -0.06109, 0.6673, -0.3107, 0.6768, -0.09693, -0.7133, -0.6942, 0.07485, -0.3827, -0.9208, 0.9497, -0.239, 0.2024, 0.4248, 0.7994, -0.4248, 0.4249, 0.7993, 0.4249, -0.4249, 0.7993, 0.4249, -0.9309, -0.2783, -0.2368, -0.7589, 0.6498, 0.0414, -0.2419, 0.9494, 0.2005, -0.2768, 0.5409, 0.7942, -0.4248, 0.7994, -0.4248, -0.2768, 0.5409, 0.7942, 0.4461, 0.8923, 0.06935, -0.4248, 0.7994, 0.4248, -0.4248, 0.7994, 0.4248, 0.4248, 0.7994, 0.4248, 0.4208, 0.9071, -0.005011, 0.8243, -0.1562, -0.5442, 0.9185, 0.2929, 0.2656, 0.4373, -0.3629, 0.8228, 0.8553, 0.4836, -0.186, -0.7489, 0.05526, -0.6603, -0.6185, -0.5706, 0.5402, 0.5723, 0.5871, -0.5724, 0.4598, -0.6279, -0.628, -0.2768, 0.5409, 0.7942, 0.7071, 0.0, 0.7071, 0.3162, 0.0, 0.9487, 0.7071, 0.0, 0.7071, 0.4916, 0.8468, -0.2033, 0.6455, 0.6729, 0.3613, -0.7848, -0.006203, -0.6197, -0.4874, -0.8665, -0.1081, 0.9849, 0.1732, -0.004097, 0.7055, -0.06878, -0.7054, -0.4873, -0.1083, -0.8665, -0.7589, 0.6498, 0.0414, -0.9309, -0.2783, -0.2368, 0.5801, -0.5828, -0.5691, -0.4626, -0.6183, 0.6353, -0.87, -0.3816, -0.3124, 0.0, -1.0, -8.974e-07, 0.0, -1.0, 8.974e-07, 0.0, -1.0, 1.965e-07, 0.5746, -0.5718, 0.5856, -0.5774, -0.5694, 0.5851, -0.7016, -0.09253, -0.7066, 0.7071, 0.0, 0.7071, 0.3162, 0.0, 0.9487, 0.7071, 0.0, 0.7071, 0.6673, -0.3107, 0.6768, 0.5746, -0.5718, 0.5856, -0.09693, -0.7133, -0.6942, 0.9308, -0.2783, -0.2368, -0.4873, -0.1083, -0.8665, -0.9309, -0.2783, -0.2368, 0.0, 1.0, -1.31e-07, 0.0, 1.0, -8.882e-07, 0.0, 1.0, 1.31e-07, 0.4248, 0.7994, -0.4249, -0.5228, 0.8266, 0.2084, 0.4249, 0.7994, 0.4248, 0.7071, 0.0, 0.7071, -0.7071, 0.0, 0.7071, 0.7071, 0.0, 0.7071, 0.9497, -0.239, 0.2024, 0.9849, 0.1732, -0.004097, 0.4248, 0.7994, -0.4248, 0.7071, 0.0, 0.7071, 0.3162, 0.0, 0.9487, 0.7071, 0.0, 0.7071, -0.6521, -0.3499, 0.6725, -0.5144, -0.5385, -0.6674, 0.03584, 0.08363, -0.9959, 0.7071, 0.0, 0.7071, -0.7071, 0.0, 0.7071, -0.7071, 0.0, 0.7071, -0.7067, 0.03598, -0.7066, -0.7489, 0.05526, -0.6603, 0.8523, 0.08113, -0.5168, 0.9497, -0.239, 0.2024, -0.4249, 0.7993, 0.4249, -0.9598, 0.2805, -0.01326, 0.5872, -0.5724, 0.5723, 0.4598, -0.6279, -0.628, 0.5723, 0.5871, -0.5724, 0.4591, 0.7584, -0.4626, -0.05632, 0.8512, -0.5217, 0.5042, 0.8364, -0.2151, 0.9251, -0.2684, 0.2685, -0.4874, -0.8665, -0.1081, 0.7055, -0.06878, -0.7054, 0.6339, -0.2569, -0.7295, -0.6898, -0.03611, -0.7231, -0.9632, -0.2486, -0.1028, 0.5912, 0.5523, 0.5878, -0.6521, -0.3499, 0.6725, -0.9485, 0.139, 0.2846, 0.336, -0.5861, -0.7373, 0.5801, -0.5828, -0.5691, -0.5773, -0.5852, -0.5695, -0.6185, -0.5706, 0.5402, 0.5284, -0.4852, 0.6967, -0.8553, 0.4836, 0.186, -0.1747, 0.8643, -0.4716, 0.4461, 0.8923, 0.06935, 0.5872, -0.5724, 0.5723, -0.9981, -0.00421, -0.06109, 0.4248, 0.7994, -0.4248, 0.9849, 0.1732, -0.004097, -0.9598, 0.2805, -0.01326, -0.4874, -0.8665, -0.1081, -0.7054, -0.7055, 0.06878, -0.1737, -0.5636, 0.8076, -0.6004, 0.4969, -0.6265, 0.1882, 0.12, 0.9748, -0.7589, 0.6498, 0.0414, 0.7062, -0.04959, 0.7063, 0.9877, 0.1562, 0.008033, -0.5746, -0.5718, 0.5856, 0.05009, 0.3964, -0.9167, -0.3735, -0.6384, -0.673, 0.7071, 0.003793, 0.7071, -0.6185, -0.5706, 0.5402, -0.7489, 0.05526, -0.6603, -0.9389, 0.1725, 0.2977, -0.03925, -0.6379, 0.7692, -0.8268, -0.08837, 0.5554, -0.9598, 0.2805, -0.01326, 0.9251, -0.2684, 0.2685, 0.9497, -0.239, 0.2024, 0.7071, 0.0, 0.7071, -0.7071, 0.0, 0.7071, -0.7071, 0.0, 0.7071, -0.9598, 0.2805, -0.01326, -0.4249, 0.7993, 0.4249, -0.23, 0.5669, -0.791, 0.5284, -0.4852, 0.6967, -0.6185, -0.5706, 0.5402, 0.7071, 0.003793, 0.7071, 0.8523, 0.08113, -0.5168, 0.5284, -0.4852, 0.6967, -0.7066, 0.03598, 0.7067, -0.7276, -0.5759, 0.3727, -0.06142, 0.3933, -0.9174, 0.05009, 0.3964, -0.9167, 0.9308, -0.2783, -0.2368, 0.4249, 0.7993, 0.4249, 0.9877, 0.1562, 0.008033, -0.7743, 0.6116, -0.1626, 0.9308, -0.2783, -0.2368, -0.9309, -0.2783, -0.2368, 0.4248, 0.7994, 0.4248, -0.1747, 0.8643, -0.4716, -0.2419, 0.9494, 0.2005, -0.2768, 0.5409, 0.7942, 0.4598, -0.6279, -0.628, 0.5872, -0.5724, 0.5723, -0.3508, 0.9216, 0.166, -0.03925, -0.6379, 0.7692, -0.9389, 0.1725, 0.2977, -0.4873, -0.1083, -0.8665, 0.7062, -0.04959, 0.7063, -0.06878, -0.7054, 0.7055, 0.9849, 0.1732, -0.004097, 0.9251, -0.2684, 0.2685, 0.7055, -0.06878, -0.7054, -1.18e-08, -1.0, -2.297e-07, -1.36e-08, -1.0, 2.293e-07, 0.0, -1.0, -2.294e-07, -0.8752, 0.4354, -0.2109, 0.5818, -0.8133, 0.003926, -0.9005, 0.4223, 0.1039, 0.8553, 0.4836, -0.186, 0.6279, -0.628, -0.4598, -0.8553, 0.4836, 0.186, -0.1747, 0.8643, -0.4716, 0.628, 0.4598, 0.6279, 0.5723, 0.5871, -0.5724, 0.4249, 0.7994, 0.4248, -0.23, 0.5669, -0.791, -0.4248, 0.7994, 0.4249, 0.7071, 0.0, 0.7071, -0.7071, 0.0, 0.7071, -0.7071, 0.0, 0.7071, 0.8523, 0.08113, -0.5168, 0.8553, 0.4836, -0.186, 0.4598, -0.6279, -0.628, -0.3162, 0.0, 0.9487, 0.3162, 0.0, 0.9487, 0.3162, 0.0, 0.9487, -0.4249, 0.7993, 0.4249, -0.7743, 0.6116, -0.1626, -0.9309, -0.2783, -0.2368, 0.8523, 0.08113, -0.5168, 0.4598, -0.6279, -0.628, -0.8553, 0.4836, 0.186, 0.0, 1.0, 1.441e-06, 0.0, 1.0, -1.441e-06, 0.0, 1.0, 4.051e-08, 0.9308, -0.2783, -0.2368, 0.9877, 0.1562, 0.008033, 0.7062, -0.04959, 0.7063, 0.0, -1.0, -3.315e-08, 0.0, -1.0, 3.315e-08, 0.0, -1.0, 1.179e-06, 0.9842, 0.1638, 0.06731, 0.05009, 0.3964, -0.9167, -0.06142, 0.3933, -0.9174, -0.3162, 0.0, 0.9487, -0.7071, 0.0, 0.7071, -0.7071, 0.0, 0.7071, 0.9877, 0.1562, 0.008033, 0.4249, 0.7993, 0.4249, -0.4249, 0.7993, 0.4249, -0.7071, 0.0, 0.7071, -0.3162, 0.0, 0.9487, -0.3162, 0.0, 0.9487, -0.5654, -0.2781, -0.7765, 0.564, -0.02151, -0.8255, 0.5773, -0.5852, -0.5695, 0.4461, 0.8923, 0.06935, 0.4248, 0.7994, 0.4248, -0.4248, 0.7994, 0.4248, -0.4259, -0.04449, -0.9037, 0.03767, -0.5944, 0.8033, -0.5576, -0.5561, 0.6163, -0.7071, 0.0, 0.7071, -0.3162, 0.0, 0.9487, -0.3162, 0.0, 0.9487, -0.5801, -0.5828, -0.5691, 0.5773, -0.5852, -0.5695, 0.07985, -0.6964, 0.7132, -0.3162, 0.0, 0.9487, 0.3162, 0.0, 0.9487, -0.3162, 0.0, 0.9487, -0.3162, 0.0, 0.9487, 0.3162, 0.0, 0.9487, 0.3162, 0.0, 0.9487, -0.2419, 0.9494, 0.2005, -0.4248, 0.7994, -0.4248, 0.4208, 0.9071, -0.005011, 0.4373, -0.3629, 0.8228, 0.9185, 0.2929, 0.2656, -0.1737, -0.5636, 0.8076, -0.7071, 0.0, 0.7071, -0.3162, 0.0, 0.9487, -0.3162, 0.0, 0.9487, 0.4249, 0.7994, 0.4248, 0.4248, 0.7994, -0.4249, -0.7743, 0.6115, -0.1627, 3.403e-09, 1.0, 4.441e-07, 5.197e-09, 1.0, 6.065e-08, 1.021e-08, 1.0, -6.551e-08, -0.002038, -0.02097, -0.9998, 0.07485, -0.3827, -0.9208, -0.09693, -0.7133, -0.6942, 0.3162, 0.0, 0.9487, 0.7071, 0.0, 0.7071, 0.3162, 0.0, 0.9487, -0.2768, 0.5409, 0.7942, -0.4248, 0.7994, 0.4248, -0.4248, 0.7994, -0.4248, 0.02332, 0.999, 0.0393, -0.5144, -0.5385, -0.6674, -0.6521, -0.3499, 0.6725, -0.7848, -0.006203, -0.6197, 0.7108, 0.703, 0.02374, -0.5144, -0.5385, -0.6674, 0.4916, 0.8468, -0.2033, 0.7108, 0.703, 0.02374, 0.6455, 0.6729, 0.3613, -0.05632, 0.8512, -0.5217, -0.846, 0.5184, -0.1246, -0.1737, -0.5636, 0.8076, 0.02332, 0.999, 0.0393, 0.06038, 0.3945, 0.9169, 0.4916, 0.8468, -0.2033, -0.05632, 0.8512, -0.5217, 0.9185, 0.2929, 0.2656, 0.5042, 0.8364, -0.2151, 0.149, 0.762, -0.6303, 0.3851, 0.1668, -0.9077, -0.846, 0.5184, -0.1246, 0.5042, 0.8364, -0.2151, 0.3851, 0.1668, -0.9077, 0.4591, 0.7584, -0.4626, 0.1916, -0.01106, -0.9814, -0.9389, 0.1725, 0.2977, -0.567, -0.8228, 0.03887, 0.03767, -0.5944, 0.8033, -0.567, -0.8228, 0.03887, 0.1977, 0.4923, 0.8477, -0.4259, -0.04449, -0.9037, -0.5576, -0.5561, 0.6163, 0.1977, 0.4923, 0.8477, -0.115, -0.4259, -0.8974, -0.9632, -0.2486, -0.1028, -0.7767, -0.1339, -0.6155, 0.1916, -0.01106, -0.9814, -0.4259, -0.04449, -0.9037, 0.4733, -0.6564, 0.5875, -0.115, -0.4259, -0.8974, -0.4963, -0.08357, -0.8641, 0.5818, -0.8133, 0.003926, -0.8493, 0.4825, 0.2142, -0.7767, -0.1339, -0.6155, -0.9005, 0.4223, 0.1039, -0.4963, -0.08357, -0.8641, -0.4591, 0.7584, -0.4626, -0.9005, 0.4223, 0.1039, -0.4591, 0.7584, -0.4626, -0.4963, -0.08357, -0.8641, -0.115, -0.4259, -0.8974, 0.0, 1.0, 0.0, 0.0, 1.0, 0.0, 0.0, 1.0, 0.0, 0.0, 1.0, 0.0, -0.1894, 0.9491, 0.2515, 0.0, 1.0, 0.0, -0.5746, -0.5718, 0.5856, 0.5774, -0.5694, 0.5851, 0.8922, 0.4474, 0.06117, -0.3508, 0.9216, 0.166, 0.8235, -0.2555, 0.5066, -0.06142, 0.3933, -0.9174, 0.8922, 0.4474, 0.06117, 0.5774, -0.5694, 0.5851, -0.3735, -0.6384, -0.673, -0.8268, -0.08837, 0.5554, 0.9842, 0.1638, 0.06731, -0.06142, 0.3933, -0.9174, 0.5746, -0.5718, 0.5856, -0.4889, -0.1614, 0.8573, -0.5774, -0.5694, 0.5851, 0.5912, 0.5523, 0.5878, 0.07485, -0.3827, -0.9208, 0.5406, -0.6934, -0.4764, -0.4889, -0.1614, 0.8573, -0.7016, -0.09253, -0.7066, -0.5774, -0.5694, 0.5851, 0.03584, 0.08363, -0.9959, 0.07485, -0.3827, -0.9208, -0.002038, -0.02097, -0.9998, 0.286, -0.8766, -0.3871, 0.336, -0.5861, -0.7373, -0.7955, 0.2636, -0.5456, -0.87, -0.3816, -0.3124, -0.4626, -0.6183, 0.6353, 0.1857, -0.4805, 0.8571, -0.5773, -0.5852, -0.5695, -0.87, -0.3816, -0.3124, -0.9551, -0.2945, -0.03256, 0.1857, -0.4805, 0.8571, -0.4626, -0.6183, 0.6353, 0.5801, -0.5828, -0.5691, -0.9948, 0.02974, -0.0976, -0.5801, -0.5828, -0.5691, -0.6981, -0.6884, -0.1966, 0.5773, -0.5852, -0.5695, 0.9789, 0.07928, 0.1882, 0.07985, -0.6964, 0.7132, 0.07985, -0.6964, 0.7132, -0.9948, 0.02974, -0.0976, -0.6981, -0.6884, -0.1966, -0.6004, 0.4969, -0.6265, 0.564, -0.02151, -0.8255, -0.5654, -0.2781, -0.7765, -0.846, 0.5184, -0.1246, 0.8243, -0.1562, -0.5442, -0.6004, 0.4969, -0.6265, 0.1882, 0.12, 0.9748, -0.5654, -0.2781, -0.7765, -0.9948, 0.02974, -0.0976, 0.564, -0.02151, -0.8255, 0.4373, -0.3629, 0.8228, 0.9789, 0.07928, 0.1882, 0.9789, 0.07928, 0.1882, 0.1882, 0.12, 0.9748, -0.9948, 0.02974, -0.0976, -0.7767, -0.1339, -0.6155, 0.286, -0.8766, -0.3871, -0.8752, 0.4354, -0.2109, -0.9551, -0.2945, -0.03256, 0.1857, -0.4805, 0.8571, -0.6898, -0.03611, -0.7231, -0.7955, 0.2636, -0.5456, -0.9551, -0.2945, -0.03256, 0.6339, -0.2569, -0.7295, -0.6898, -0.03611, -0.7231, 0.1857, -0.4805, 0.8571, 0.336, -0.5861, -0.7373, -0.567, -0.8228, 0.03887, -0.8268, -0.08837, 0.5554, 0.8235, -0.2555, 0.5066, 0.4733, -0.6564, 0.5875, 0.1977, 0.4923, 0.8477, 0.8235, -0.2555, 0.5066, -0.7276, -0.5759, 0.3727, 0.8922, 0.4474, 0.06117, -0.03925, -0.6379, 0.7692, -0.03925, -0.6379, 0.7692, 0.8922, 0.4474, 0.06117, 0.9842, 0.1638, 0.06731, -0.5144, -0.5385, -0.6674, 0.5406, -0.6934, -0.4764, 0.03584, 0.08363, -0.9959, 0.06038, 0.3945, 0.9169, 0.5406, -0.6934, -0.4764, 0.7108, 0.703, 0.02374, 0.6673, -0.3107, 0.6768, -0.9485, 0.139, 0.2846, -0.4889, -0.1614, 0.8573, -0.9485, 0.139, 0.2846, -0.002038, -0.02097, -0.9998, -0.4889, -0.1614, 0.8573, -0.3162, 0.0, 0.9487, 0.3162, 0.0, 0.9487, -0.3162, 0.0, 0.9487, -0.4248, 0.7994, 0.4248, 0.4208, 0.9071, -0.005011, -0.4248, 0.7994, -0.4248, 0.8243, -0.1562, -0.5442, 0.3851, 0.1668, -0.9077, 0.9185, 0.2929, 0.2656, 0.8553, 0.4836, -0.186, -0.6185, -0.5706, 0.5402, 0.6279, -0.628, -0.4598, 0.5723, 0.5871, -0.5724, -0.2768, 0.5409, 0.7942, -0.2419, 0.9494, 0.2005, 0.7071, 0.0, 0.7071, 0.3162, 0.0, 0.9487, 0.3162, 0.0, 0.9487, -0.4874, -0.8665, -0.1081, -0.9981, -0.00421, -0.06109, 0.9849, 0.1732, -0.004097, -0.4873, -0.1083, -0.8665, -0.06878, -0.7054, 0.7055, -0.7589, 0.6498, 0.0414, 0.5801, -0.5828, -0.5691, -0.87, -0.3816, -0.3124, -0.5773, -0.5852, -0.5695, 0.7071, 0.0, 0.7071, 0.3162, 0.0, 0.9487, 0.3162, 0.0, 0.9487, 0.9308, -0.2783, -0.2368, 0.7054, -0.7055, -0.06878, -0.4873, -0.1083, -0.8665, 0.7071, 0.0, 0.7071, -0.7071, 0.0, 0.7071, -0.7071, 0.0, 0.7071, 0.7071, 0.0, 0.7071, 0.3162, 0.0, 0.9487, 0.3162, 0.0, 0.9487, 0.7071, 0.0, 0.7071, 0.7071, 0.0, 0.7071, -0.7071, 0.0, 0.7071, 0.9497, -0.239, 0.2024, 0.4249, 0.7993, 0.4249, -0.4249, 0.7993, 0.4249, 0.5872, -0.5724, 0.5723, 0.5723, 0.5871, -0.5724, 0.628, 0.4598, 0.6279, 0.4591, 0.7584, -0.4626, 0.149, 0.762, -0.6303, -0.05632, 0.8512, -0.5217, 0.9251, -0.2684, 0.2685, -0.7054, -0.7055, 0.06878, -0.4874, -0.8665, -0.1081, 0.6339, -0.2569, -0.7295, -0.9632, -0.2486, -0.1028, 0.5818, -0.8133, 0.003926, 0.5912, 0.5523, 0.5878, 0.06038, 0.3945, 0.9169, -0.6521, -0.3499, 0.6725, 0.336, -0.5861, -0.7373, -0.5773, -0.5852, -0.5695, -0.7955, 0.2636, -0.5456, -0.6185, -0.5706, 0.5402, -0.8553, 0.4836, 0.186, 0.6279, -0.628, -0.4598, -0.1747, 0.8643, -0.4716, 0.5872, -0.5724, 0.5723, 0.628, 0.4598, 0.6279, -0.9981, -0.00421, -0.06109, -0.23, 0.5669, -0.791, 0.4248, 0.7994, -0.4248, -0.9598, 0.2805, -0.01326, -0.9981, -0.00421, -0.06109, -0.4874, -0.8665, -0.1081, -0.1737, -0.5636, 0.8076, -0.846, 0.5184, -0.1246, -0.6004, 0.4969, -0.6265, -0.7589, 0.6498, 0.0414, -0.06878, -0.7054, 0.7055, 0.7062, -0.04959, 0.7063, -0.5746, -0.5718, 0.5856, -0.3735, -0.6384, -0.673, 0.5774, -0.5694, 0.5851, 0.7071, 0.003793, 0.7071, -0.7489, 0.05526, -0.6603, 0.408, -0.0772, -0.9097, -0.9389, 0.1725, 0.2977, -0.8268, -0.08837, 0.5554, -0.567, -0.8228, 0.03887, -0.9598, 0.2805, -0.01326, -0.7054, -0.7055, 0.06878, 0.9251, -0.2684, 0.2685, 0.7071, 0.0, 0.7071, 0.7071, 0.0, 0.7071, -0.7071, 0.0, 0.7071, 0.5284, -0.4852, 0.6967, 0.7071, 0.003793, 0.7071, -0.7066, 0.03598, 0.7067, 0.8523, 0.08113, -0.5168, -0.7066, 0.03598, 0.7067, -0.7067, 0.03598, -0.7066, -0.7276, -0.5759, 0.3727, 0.05009, 0.3964, -0.9167, -0.5746, -0.5718, 0.5856, 0.9308, -0.2783, -0.2368, 0.4249, 0.7993, -0.4249, 0.4249, 0.7993, 0.4249, -0.7743, 0.6116, -0.1626, 0.4249, 0.7993, -0.4249, 0.9308, -0.2783, -0.2368, 0.4248, 0.7994, 0.4248, -0.2419, 0.9494, 0.2005, 0.4208, 0.9071, -0.005011, -0.2768, 0.5409, 0.7942, 0.5872, -0.5724, 0.5723, 0.4461, 0.8923, 0.06935, -0.3508, 0.9216, 0.166, -0.9389, 0.1725, 0.2977, 0.4733, -0.6564, 0.5875, -0.4873, -0.1083, -0.8665, 0.7054, -0.7055, -0.06878, 0.7062, -0.04959, 0.7063, 0.9849, 0.1732, -0.004097, 0.9497, -0.239, 0.2024, 0.9251, -0.2684, 0.2685, 0.8553, 0.4836, -0.186, -0.8553, 0.4836, 0.186, 0.4598, -0.6279, -0.628, -0.1747, 0.8643, -0.4716, 0.5723, 0.5871, -0.5724, -0.2419, 0.9494, 0.2005, 0.4249, 0.7994, 0.4248, 0.4248, 0.7994, -0.4248, -0.23, 0.5669, -0.791, 0.7071, 0.0, 0.7071, 0.7071, 0.0, 0.7071, -0.7071, 0.0, 0.7071, -0.3162, 0.0, 0.9487, -0.3162, 0.0, 0.9487, 0.3162, 0.0, 0.9487, 0.8523, 0.08113, -0.5168, -0.8553, 0.4836, 0.186, 0.5284, -0.4852, 0.6967, -0.3162, 0.0, 0.9487, -0.3162, 0.0, 0.9487, -0.7071, 0.0, 0.7071, -0.7071, 0.0, 0.7071, -0.7071, 0.0, 0.7071, -0.3162, 0.0, 0.9487, -0.7071, 0.0, 0.7071, -0.7071, 0.0, 0.7071, -0.3162, 0.0, 0.9487, -0.3162, 0.0, 0.9487, 0.3162, 0.0, 0.9487, 0.3162, 0.0, 0.9487, -0.3162, 0.0, 0.9487, -0.3162, 0.0, 0.9487, 0.3162, 0.0, 0.9487, -0.7071, 0.0, 0.7071, -0.7071, 0.0, 0.7071, -0.3162, 0.0, 0.9487, 0.3162, 0.0, 0.9487, 0.7071, 0.0, 0.7071, 0.7071, 0.0, 0.7071, 0.02332, 0.999, 0.0393, -0.7848, -0.006203, -0.6197, -0.5144, -0.5385, -0.6674, -0.7848, -0.006203, -0.6197, 0.6455, 0.6729, 0.3613, 0.7108, 0.703, 0.02374, 0.4916, 0.8468, -0.2033, 0.06038, 0.3945, 0.9169, 0.7108, 0.703, 0.02374, -0.05632, 0.8512, -0.5217, 0.149, 0.762, -0.6303, -0.846, 0.5184, -0.1246, 0.02332, 0.999, 0.0393, -0.6521, -0.3499, 0.6725, 0.06038, 0.3945, 0.9169, -0.05632, 0.8512, -0.5217, -0.1737, -0.5636, 0.8076, 0.9185, 0.2929, 0.2656, 0.149, 0.762, -0.6303, 0.4591, 0.7584, -0.4626, 0.3851, 0.1668, -0.9077, 0.5042, 0.8364, -0.2151, 0.9185, 0.2929, 0.2656, 0.3851, 0.1668, -0.9077, 0.1916, -0.01106, -0.9814, -0.567, -0.8228, 0.03887, 0.03767, -0.5944, 0.8033, 0.03767, -0.5944, 0.8033, 0.1977, 0.4923, 0.8477, -0.5576, -0.5561, 0.6163, -0.4259, -0.04449, -0.9037, 0.1977, 0.4923, 0.8477, 0.4733, -0.6564, 0.5875, -0.115, -0.4259, -0.8974, -0.7767, -0.1339, -0.6155, -0.8493, 0.4825, 0.2142, 0.1916, -0.01106, -0.9814, 0.4733, -0.6564, 0.5875, -0.9389, 0.1725, 0.2977, -0.115, -0.4259, -0.8974, 0.5818, -0.8133, 0.003926, -0.9632, -0.2486, -0.1028, -0.8493, 0.4825, 0.2142, -0.9005, 0.4223, 0.1039, -0.4591, 0.7584, -0.4626, -0.4963, -0.08357, -0.8641, -0.9005, 0.4223, 0.1039, 0.5818, -0.8133, 0.003926, -0.4591, 0.7584, -0.4626, -0.115, -0.4259, -0.8974, -0.8493, 0.4825, 0.2142, 0.0, -1.0, 0.0, 0.0, -1.0, 0.0, 0.0, -1.0, 0.0, 0.0, 1.0, 0.0, 0.0, 1.0, 1.171e-07, 0.0, 1.0, 5.556e-08, 0.0, 1.0, 5.556e-08, 0.0, 1.0, 1.171e-07, 0.0, 1.0, 1.356e-07, 0.0, -1.0, 0.0, 0.0, -1.0, 0.0, 0.2717, -0.9274, 0.2569, 0.0, 1.0, 0.0, 0.06106, 0.9491, -0.3089, 0.9251, 0.3797, 0.007942, 0.9251, 0.3797, 0.007942, 0.06106, 0.9491, -0.3089, -0.9239, 0.3827, 0.0, 0.0, 1.0, 0.0, 0.0, 1.0, 0.0, 0.0, 1.0, 0.0, 0.0, 1.0, 0.0, 0.0, 1.0, 0.0, 0.0, 1.0, 0.0, 0.0, 1.0, 0.0, 0.0, 1.0, 0.0, 0.0, 1.0, 0.0, 0.0, 1.0, 0.0, 0.0, 1.0, 0.0, 0.0, 1.0, 0.0, 0.0, -1.0, 0.0, 0.0, -1.0, 0.0, 0.0, -1.0, 0.0, 0.0, -1.0, 0.0, 0.0, -1.0, 0.0, 0.0, -1.0, 0.0, 0.0, 1.0, 0.0, 0.0, 1.0, 0.0, 0.0, 1.0, 0.0, 0.0, 1.0, 0.0, 0.0, 1.0, 0.0, 0.0, 1.0, 0.0, 0.0, 1.0, 0.0, 0.0, 1.0, 0.0, 0.0, 1.0, 0.0, 0.0, 1.0, 0.0, 0.0, 1.0, 0.0, 0.0, 1.0, 0.0, 0.0, 1.0, 0.0, 0.0, 1.0, 0.0, 0.0, 1.0, 0.0, -0.1894, 0.9491, 0.2515, 0.0, 1.0, 0.0, 0.0, 1.0, 0.0, -0.5746, -0.5718, 0.5856, 0.8922, 0.4474, 0.06117, -0.7276, -0.5759, 0.3727, -0.3508, 0.9216, 0.166, -0.06142, 0.3933, -0.9174, -0.7276, -0.5759, 0.3727, 0.8922, 0.4474, 0.06117, -0.3735, -0.6384, -0.673, 0.9842, 0.1638, 0.06731, -0.8268, -0.08837, 0.5554, -0.06142, 0.3933, -0.9174, 0.8235, -0.2555, 0.5066, 0.5746, -0.5718, 0.5856, 0.6673, -0.3107, 0.6768, -0.4889, -0.1614, 0.8573, 0.5912, 0.5523, 0.5878, 0.6673, -0.3107, 0.6768, 0.07485, -0.3827, -0.9208, -0.4889, -0.1614, 0.8573, -0.002038, -0.02097, -0.9998, -0.7016, -0.09253, -0.7066, 0.03584, 0.08363, -0.9959, 0.5406, -0.6934, -0.4764, 0.07485, -0.3827, -0.9208, 0.286, -0.8766, -0.3871, -0.7955, 0.2636, -0.5456, -0.8752, 0.4354, -0.2109, -0.87, -0.3816, -0.3124, 0.1857, -0.4805, 0.8571, -0.9551, -0.2945, -0.03256, -0.5773, -0.5852, -0.5695, -0.9551, -0.2945, -0.03256, -0.7955, 0.2636, -0.5456, 0.1857, -0.4805, 0.8571, 0.5801, -0.5828, -0.5691, 0.336, -0.5861, -0.7373, -0.9948, 0.02974, -0.0976, -0.5654, -0.2781, -0.7765, -0.5801, -0.5828, -0.5691, 0.5773, -0.5852, -0.5695, 0.564, -0.02151, -0.8255, 0.9789, 0.07928, 0.1882, 0.07985, -0.6964, 0.7132, 0.9789, 0.07928, 0.1882, -0.9948, 0.02974, -0.0976, -0.6004, 0.4969, -0.6265, 0.8243, -0.1562, -0.5442, 0.564, -0.02151, -0.8255, -0.846, 0.5184, -0.1246, 0.3851, 0.1668, -0.9077, 0.8243, -0.1562, -0.5442, 0.1882, 0.12, 0.9748, -0.6004, 0.4969, -0.6265, -0.5654, -0.2781, -0.7765, 0.564, -0.02151, -0.8255, 0.8243, -0.1562, -0.5442, 0.4373, -0.3629, 0.8228, 0.9789, 0.07928, 0.1882, 0.4373, -0.3629, 0.8228, 0.1882, 0.12, 0.9748, -0.7767, -0.1339, -0.6155, -0.8752, 0.4354, -0.2109, -0.9005, 0.4223, 0.1039, -0.9551, -0.2945, -0.03256, -0.6898, -0.03611, -0.7231, 0.6339, -0.2569, -0.7295, -0.7955, 0.2636, -0.5456, 0.6339, -0.2569, -0.7295, -0.8752, 0.4354, -0.2109, -0.6898, -0.03611, -0.7231, 0.336, -0.5861, -0.7373, 0.286, -0.8766, -0.3871, -0.567, -0.8228, 0.03887, 0.8235, -0.2555, 0.5066, 0.1977, 0.4923, 0.8477, 0.4733, -0.6564, 0.5875, 0.8235, -0.2555, 0.5066, -0.3508, 0.9216, 0.166, -0.7276, -0.5759, 0.3727, -0.03925, -0.6379, 0.7692, -0.3508, 0.9216, 0.166, -0.03925, -0.6379, 0.7692, 0.9842, 0.1638, 0.06731, -0.8268, -0.08837, 0.5554, -0.5144, -0.5385, -0.6674, 0.7108, 0.703, 0.02374, 0.5406, -0.6934, -0.4764, 0.06038, 0.3945, 0.9169, 0.5912, 0.5523, 0.5878, 0.5406, -0.6934, -0.4764, 0.6673, -0.3107, 0.6768, 0.5912, 0.5523, 0.5878, -0.9485, 0.139, 0.2846, -0.9485, 0.139, 0.2846, 0.03584, 0.08363, -0.9959, -0.002038, -0.02097, -0.9998, -0.3162, 0.0, 0.9487, 0.3162, 0.0, 0.9487, 0.3162, 0.0, 0.9487, 0.0, 0.4472, 0.8944, 0.3162, 0.0, 0.9487, 0.7071, 0.0, 0.7071, 0.0, 0.4472, 0.8944, -0.7071, 0.0, 0.7071, -0.3162, 0.0, 0.9487, 0.0, 0.4472, 0.8944, 0.7071, 0.0, 0.7071, -0.7071, 0.0, 0.7071, -2.13e-08, 0.4472, 0.8944, 0.3162, 0.0, 0.9487, 0.7071, 0.0, 0.7071, -2.05e-08, 0.4472, 0.8944, -0.7071, 0.0, 0.7071, -0.3162, 0.0, 0.9487, 5.326e-09, 0.4472, 0.8944, 0.3162, 0.0, 0.9487, 0.7071, 0.0, 0.7071, 0.0, 0.4472, 0.8944, -0.3162, 0.0, 0.9487, 0.3162, 0.0, 0.9487, -2.001e-10, -0.4472, 0.8944, -0.3162, 0.0, 0.9487, -0.7071, 0.0, 0.7071, 0.0, -0.4472, 0.8944, 0.7071, 0.0, 0.7071, 0.3162, 0.0, 0.9487, 0.0, 0.4472, 0.8944, -0.3162, 0.0, 0.9487, 0.3162, 0.0, 0.9487, 0.0, 0.4472, 0.8944, 0.7071, 0.0, 0.7071, -0.7071, 0.0, 0.7071, 0.0, -0.4472, 0.8944, -0.3162, 0.0, 0.9487, -0.7071, 0.0, 0.7071, 0.0, -0.4472, 0.8944, -0.7071, 0.0, 0.7071, 0.7071, 0.0, 0.7071, 0.0, -0.4472, 0.8944, 0.3162, 0.0, 0.9487, -0.3162, 0.0, 0.9487, 0.0, -0.4472, 0.8944, -0.3162, 0.0, 0.9487, -0.7071, 0.0, 0.7071, 0.0, -0.4472, 0.8944, 0.7071, 0.0, 0.7071, 0.3162, 0.0, 0.9487, 0.0, -0.4472, 0.8944, -0.7071, 0.0, 0.7071, 0.7071, 0.0, 0.7071, 0.0, 0.4472, 0.8944, -0.3162, 0.0, 0.9487, 0.3162, 0.0, 0.9487, 0.0, 0.4472, 0.8944, -0.7071, 0.0, 0.7071, -0.3162, 0.0, 0.9487, 0.0, 0.4472, 0.8944, 0.3162, 0.0, 0.9487, 0.7071, 0.0, 0.7071, 0.0, -0.4472, 0.8944, 0.3162, 0.0, 0.9487, -0.3162, 0.0, 0.9487, 0.0, -0.4472, 0.8944, -0.3162, 0.0, 0.9487, -0.7071, 0.0, 0.7071, 0.0, -0.4472, 0.8944, 0.7071, 0.0, 0.7071, 0.3162, 0.0, 0.9487, 0.0, -0.4472, 0.8944, -0.7071, 0.0, 0.7071, 0.7071, 0.0, 0.7071, 0.0, 0.4472, 0.8944, -0.3162, 0.0, 0.9487, 0.3162, 0.0, 0.9487, -2.749e-09, 0.4472, 0.8944, 0.7071, 0.0, 0.7071, -0.7071, 0.0, 0.7071, 0.0, -0.4472, 0.8944, 0.3162, 0.0, 0.9487, -0.3162, 0.0, 0.9487, -6.019e-09, -0.4472, 0.8944, -0.7071, 0.0, 0.7071, 0.7071, 0.0, 0.7071, 6.873e-10, 0.4472, 0.8944, 0.7071, 0.0, 0.7071, -0.7071, 0.0, 0.7071, 0.0, -0.4472, 0.8944, 0.7071, 0.0, 0.7071, 0.3162, 0.0, 0.9487, 5.126e-09, 0.4472, 0.8944, -0.7071, 0.0, 0.7071, -0.3162, 0.0, 0.9487, -5.331e-09, -0.4472, 0.8944, 0.3162, 0.0, 0.9487, -0.3162, 0.0, 0.9487, -1.361e-08, 1.0, 1.776e-06, -2.079e-08, 1.0, 2.62e-07, -4.085e-08, 1.0, -2.62e-07, 0.0, 1.0, -8.882e-07, 0.0, 0.4472, 0.8944, 0.0, 0.4472, 0.8944, 0.0, 1.0, 1.31e-07, 0.0, 0.4472, 0.8944, 0.0, 1.0, -1.31e-07, 0.0, 1.0, -4.051e-08, 0.0, 0.4472, 0.8944, 0.0, 1.0, -1.441e-06, -6.307e-08, 1.0, -1.776e-06, 0.0, 0.4472, 0.8944, -2.13e-08, 0.4472, 0.8944, -2.079e-08, 1.0, 2.62e-07, -2.05e-08, 0.4472, 0.8944, -4.085e-08, 1.0, -2.62e-07, 1.577e-08, 1.0, -4.45e-07, 0.0, 0.4472, 0.8944, 5.326e-09, 0.4472, 0.8944, 3.403e-09, 1.0, 4.441e-07, 5.126e-09, 0.4472, 0.8944, 0.0, 0.4472, 0.8944, -1.18e-08, -1.0, -2.297e-07, -2.001e-10, -0.4472, 0.8944, -5.554e-09, -1.0, 2.13e-07, 0.0, -1.0, -8.974e-07, 0.0, -0.4472, 0.8944, 0.0, -0.4472, 0.8944, 0.0, 1.0, 8.882e-07, 0.0, 0.4472, 0.8944, 0.0, 0.4472, 0.8944, 0.0, 1.0, -8.882e-07, 0.0, 0.4472, 0.8944, 0.0, 1.0, 1.31e-07, 0.0, -1.0, -1.965e-07, 0.0, -0.4472, 0.8944, 0.0, -1.0, 8.974e-07, 0.0, -1.0, 8.974e-07, 0.0, -0.4472, 0.8944, 0.0, -1.0, 1.965e-07, 0.0, -1.0, -9.103e-07, 0.0, -0.4472, 0.8944, 0.0, -1.0, -6.551e-07, 0.0, -1.0, -6.551e-07, 0.0, -0.4472, 0.8944, 0.0, -1.0, 6.551e-07, 0.0, -1.0, -9.103e-07, 0.0, -0.4472, 0.8944, 0.0, -0.4472, 0.8944, 0.0, -1.0, 9.103e-07, 0.0, -0.4472, 0.8944, 0.0, -0.4472, 0.8944, 0.0, 1.0, 4.051e-08, 0.0, 0.4472, 0.8944, 0.0, 1.0, 1.441e-06, 0.0, 1.0, -1.441e-06, 0.0, 0.4472, 0.8944, 0.0, 1.0, 4.051e-08, 0.0, 1.0, -4.051e-08, 0.0, 0.4472, 0.8944, 0.0, 0.4472, 0.8944, 0.0, -1.0, -3.315e-08, 0.0, -0.4472, 0.8944, 0.0, -1.0, -1.179e-06, 0.0, -1.0, -1.179e-06, 0.0, -0.4472, 0.8944, 0.0, -1.0, 3.315e-08, 0.0, -1.0, -3.315e-08, 0.0, -0.4472, 0.8944, 0.0, -0.4472, 0.8944, 0.0, -1.0, 3.315e-08, 0.0, -0.4472, 0.8944, 0.0, -1.0, 1.179e-06, -1.361e-08, 1.0, 1.776e-06, -2.05e-08, 0.4472, 0.8944, 0.0, 0.4472, 0.8944, -6.307e-08, 1.0, -1.776e-06, -2.749e-09, 0.4472, 0.8944, -2.079e-08, 1.0, 2.62e-07, 0.0, -1.0, -8.974e-07, 0.0, -0.4472, 0.8944, 0.0, -1.0, -1.965e-07, -5.554e-09, -1.0, 2.13e-07, -6.019e-09, -0.4472, 0.8944, -1.36e-08, -1.0, 2.293e-07, 1.577e-08, 1.0, -4.45e-07, 6.873e-10, 0.4472, 0.8944, 5.197e-09, 1.0, 6.065e-08, 0.0, -1.0, -2.294e-07, -6.019e-09, -0.4472, 0.8944, 0.0, -0.4472, 0.8944, 5.197e-09, 1.0, 6.065e-08, 5.126e-09, 0.4472, 0.8944, 1.021e-08, 1.0, -6.551e-08, 0.0, -1.0, -2.294e-07, -5.331e-09, -0.4472, 0.8944, -1.18e-08, -1.0, -2.297e-07, 0.0, -1.0, -9.103e-07, 0.0, -1.0, -6.551e-07, 0.0, -1.0, 6.551e-07, 0.0, -1.0, -8.974e-07, 0.0, -1.0, -1.965e-07, 0.0, -1.0, 8.974e-07, 0.0, 1.0, -1.31e-07, 0.0, 1.0, 8.882e-07, 0.0, 1.0, -8.882e-07, -1.18e-08, -1.0, -2.297e-07, -5.554e-09, -1.0, 2.13e-07, -1.36e-08, -1.0, 2.293e-07, 0.0, 1.0, 1.441e-06, 0.0, 1.0, -4.051e-08, 0.0, 1.0, -1.441e-06, 0.0, -1.0, -3.315e-08, 0.0, -1.0, -1.179e-06, 0.0, -1.0, 3.315e-08, 3.403e-09, 1.0, 4.441e-07, 1.577e-08, 1.0, -4.45e-07, 5.197e-09, 1.0, 6.065e-08, 0.0, 0.4472, 0.8944, 0.0, 0.4472, 0.8944, 0.3162, 0.0, 0.9487, 0.0, 0.4472, 0.8944, 0.0, 0.4472, 0.8944, -0.7071, 0.0, 0.7071, 0.0, 0.4472, 0.8944, 0.0, 0.4472, 0.8944, 0.7071, 0.0, 0.7071, -2.13e-08, 0.4472, 0.8944, 0.0, 0.4472, 0.8944, 0.3162, 0.0, 0.9487, -2.05e-08, 0.4472, 0.8944, -2.749e-09, 0.4472, 0.8944, -0.7071, 0.0, 0.7071, 5.326e-09, 0.4472, 0.8944, 0.0, 0.4472, 0.8944, 0.3162, 0.0, 0.9487, 0.0, 0.4472, 0.8944, 5.126e-09, 0.4472, 0.8944, -0.3162, 0.0, 0.9487, -2.001e-10, -0.4472, 0.8944, -5.331e-09, -0.4472, 0.8944, -0.3162, 0.0, 0.9487, 0.0, -0.4472, 0.8944, 0.0, -0.4472, 0.8944, 0.7071, 0.0, 0.7071, 0.0, 0.4472, 0.8944, 0.0, 0.4472, 0.8944, -0.3162, 0.0, 0.9487, 0.0, 0.4472, 0.8944, 0.0, 0.4472, 0.8944, 0.7071, 0.0, 0.7071, 0.0, -0.4472, 0.8944, 0.0, -0.4472, 0.8944, -0.3162, 0.0, 0.9487, 0.0, -0.4472, 0.8944, 0.0, -0.4472, 0.8944, -0.7071, 0.0, 0.7071, 0.0, -0.4472, 0.8944, 0.0, -0.4472, 0.8944, 0.3162, 0.0, 0.9487, 0.0, -0.4472, 0.8944, 0.0, -0.4472, 0.8944, -0.3162, 0.0, 0.9487, 0.0, -0.4472, 0.8944, 0.0, -0.4472, 0.8944, 0.7071, 0.0, 0.7071, 0.0, -0.4472, 0.8944, 0.0, -0.4472, 0.8944, -0.7071, 0.0, 0.7071, 0.0, 0.4472, 0.8944, 0.0, 0.4472, 0.8944, -0.3162, 0.0, 0.9487, 0.0, 0.4472, 0.8944, 0.0, 0.4472, 0.8944, -0.7071, 0.0, 0.7071, 0.0, 0.4472, 0.8944, 0.0, 0.4472, 0.8944, 0.3162, 0.0, 0.9487, 0.0, -0.4472, 0.8944, 0.0, -0.4472, 0.8944, 0.3162, 0.0, 0.9487, 0.0, -0.4472, 0.8944, 0.0, -0.4472, 0.8944, -0.3162, 0.0, 0.9487, 0.0, -0.4472, 0.8944, 0.0, -0.4472, 0.8944, 0.7071, 0.0, 0.7071, 0.0, -0.4472, 0.8944, 0.0, -0.4472, 0.8944, -0.7071, 0.0, 0.7071, 0.0, 0.4472, 0.8944, -2.05e-08, 0.4472, 0.8944, -0.3162, 0.0, 0.9487, -2.749e-09, 0.4472, 0.8944, -2.13e-08, 0.4472, 0.8944, 0.7071, 0.0, 0.7071, 0.0, -0.4472, 0.8944, 0.0, -0.4472, 0.8944, 0.3162, 0.0, 0.9487, -6.019e-09, -0.4472, 0.8944, -2.001e-10, -0.4472, 0.8944, -0.7071, 0.0, 0.7071, 6.873e-10, 0.4472, 0.8944, 5.326e-09, 0.4472, 0.8944, 0.7071, 0.0, 0.7071, 0.0, -0.4472, 0.8944, -6.019e-09, -0.4472, 0.8944, 0.7071, 0.0, 0.7071, 5.126e-09, 0.4472, 0.8944, 6.873e-10, 0.4472, 0.8944, -0.7071, 0.0, 0.7071, -5.331e-09, -0.4472, 0.8944, 0.0, -0.4472, 0.8944, 0.3162, 0.0, 0.9487, -1.361e-08, 1.0, 1.776e-06, -6.307e-08, 1.0, -1.776e-06, -2.079e-08, 1.0, 2.62e-07, 0.0, 1.0, -8.882e-07, 0.0, 1.0, 8.882e-07, 0.0, 0.4472, 0.8944, 0.0, 1.0, 1.31e-07, 0.0, 0.4472, 0.8944, 0.0, 0.4472, 0.8944, 0.0, 1.0, -4.051e-08, 0.0, 0.4472, 0.8944, 0.0, 0.4472, 0.8944, -6.307e-08, 1.0, -1.776e-06, -1.361e-08, 1.0, 1.776e-06, 0.0, 0.4472, 0.8944, -2.079e-08, 1.0, 2.62e-07, -2.749e-09, 0.4472, 0.8944, -2.05e-08, 0.4472, 0.8944, 1.577e-08, 1.0, -4.45e-07, 3.403e-09, 1.0, 4.441e-07, 0.0, 0.4472, 0.8944, 3.403e-09, 1.0, 4.441e-07, 1.021e-08, 1.0, -6.551e-08, 5.126e-09, 0.4472, 0.8944, -1.18e-08, -1.0, -2.297e-07, -5.331e-09, -0.4472, 0.8944, -2.001e-10, -0.4472, 0.8944, 0.0, -1.0, -8.974e-07, 0.0, -1.0, 1.965e-07, 0.0, -0.4472, 0.8944, 0.0, 1.0, 8.882e-07, 0.0, 1.0, -1.31e-07, 0.0, 0.4472, 0.8944, 0.0, 1.0, -8.882e-07, 0.0, 0.4472, 0.8944, 0.0, 0.4472, 0.8944, 0.0, -1.0, -1.965e-07, 0.0, -0.4472, 0.8944, 0.0, -0.4472, 0.8944, 0.0, -1.0, 8.974e-07, 0.0, -0.4472, 0.8944, 0.0, -0.4472, 0.8944, 0.0, -1.0, -9.103e-07, 0.0, -0.4472, 0.8944, 0.0, -0.4472, 0.8944, 0.0, -1.0, -6.551e-07, 0.0, -0.4472, 0.8944, 0.0, -0.4472, 0.8944, 0.0, -1.0, -9.103e-07, 0.0, -1.0, 9.103e-07, 0.0, -0.4472, 0.8944, 0.0, -1.0, 9.103e-07, 0.0, -1.0, 6.551e-07, 0.0, -0.4472, 0.8944, 0.0, 1.0, 4.051e-08, 0.0, 0.4472, 0.8944, 0.0, 0.4472, 0.8944, 0.0, 1.0, -1.441e-06, 0.0, 0.4472, 0.8944, 0.0, 0.4472, 0.8944, 0.0, 1.0, -4.051e-08, 0.0, 1.0, 1.441e-06, 0.0, 0.4472, 0.8944, 0.0, -1.0, -3.315e-08, 0.0, -0.4472, 0.8944, 0.0, -0.4472, 0.8944, 0.0, -1.0, -1.179e-06, 0.0, -0.4472, 0.8944, 0.0, -0.4472, 0.8944, 0.0, -1.0, -3.315e-08, 0.0, -1.0, 1.179e-06, 0.0, -0.4472, 0.8944, 0.0, -1.0, 3.315e-08, 0.0, -0.4472, 0.8944, 0.0, -0.4472, 0.8944, -1.361e-08, 1.0, 1.776e-06, -4.085e-08, 1.0, -2.62e-07, -2.05e-08, 0.4472, 0.8944, -6.307e-08, 1.0, -1.776e-06, -2.13e-08, 0.4472, 0.8944, -2.749e-09, 0.4472, 0.8944, 0.0, -1.0, -8.974e-07, 0.0, -0.4472, 0.8944, 0.0, -0.4472, 0.8944, -5.554e-09, -1.0, 2.13e-07, -2.001e-10, -0.4472, 0.8944, -6.019e-09, -0.4472, 0.8944, 1.577e-08, 1.0, -4.45e-07, 5.326e-09, 0.4472, 0.8944, 6.873e-10, 0.4472, 0.8944, 0.0, -1.0, -2.294e-07, -1.36e-08, -1.0, 2.293e-07, -6.019e-09, -0.4472, 0.8944, 5.197e-09, 1.0, 6.065e-08, 6.873e-10, 0.4472, 0.8944, 5.126e-09, 0.4472, 0.8944, 0.0, -1.0, -2.294e-07, 0.0, -0.4472, 0.8944, -5.331e-09, -0.4472, 0.8944])] * 3)])

# ---- objects
ob_light = bpy.data.objects.new('Light', light_light)
ob_camera = bpy.data.objects.new('Camera', cam_camera)
ob_floor_large = bpy.data.objects.new('floor-large', me_floor_large)
ob_shelf = bpy.data.objects.new('shelf', me_scene_001)

# ---- transforms, parenting, visibility, modifiers, constraints
ob_light.location = (4.076, 2.789, 5.531)
ob_light.rotation_euler = (0.6503, 0.05522, 1.866)
ob_light.lock_rotations_4d = False
ob_light.empty_display_type = 'ARROWS'
ob_light.color = (0.0, 0.0, 0.0, 0.0)
ob_light.lineart.crease_threshold = 0.0
ob_camera.location = (7.359, -6.926, 4.958)
ob_camera.rotation_euler = (1.109, 0.0, 0.8149)
ob_camera.lock_rotations_4d = False
ob_camera.empty_display_type = 'ARROWS'
ob_camera.color = (0.0, 0.0, 0.0, 0.0)
ob_camera.display_type = 'WIRE'
ob_camera.lineart.crease_threshold = 0.0
ob_floor_large.location = (0.0, 0.0, 0.0)
ob_floor_large.rotation_mode = 'QUATERNION'
ob_floor_large.rotation_quaternion = (1.0, 0.0, 0.0, 0.0)
ob_floor_large.scale = (0.5, 0.5, 0.5)
ob_shelf.location = (0.0, 0.0, 0.0)
ob_shelf.rotation_mode = 'QUATERNION'
ob_shelf.rotation_quaternion = (0.0, 0.0, 0.7071, -0.7071)
ob_shelf.scale = (-0.005674, -0.005833, -0.005617)

# ---- collection membership
col_collection.objects.link(ob_light)
col_collection.objects.link(ob_camera)
col_collection.objects.link(ob_floor_large)
col_collection.objects.link(ob_shelf)

# ---- scene / render settings (as saved in the file)
scene.camera = ob_camera
scene.frame_start = 1; scene.frame_end = 250; scene.frame_set(1)
scene.render.engine = 'BLENDER_EEVEE_NEXT'
bpy.context.view_layer.update()
